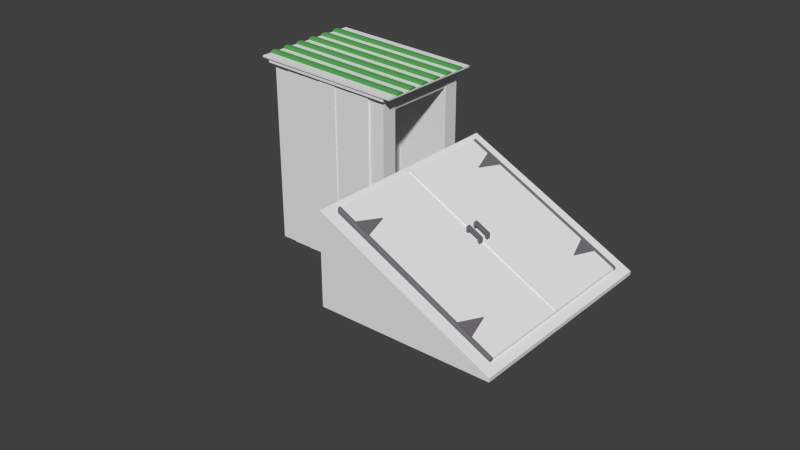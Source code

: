 # Source: Complementos_Fazenda.blend  (saved by Blender 2.76.0; exported with 4.5.12 LTS)
import bpy
from mathutils import Matrix  # noqa: F401  (used for matrix-valued properties, if any)

bpy.ops.wm.read_factory_settings(use_empty=True)
scene = bpy.context.scene
scene.name = 'Scene'

# ---- collections
col_collection_1 = bpy.data.collections.new('Collection 1'); scene.collection.children.link(col_collection_1)

# ---- materials (node trees are filled in below, after node groups)
mat_material_000 = bpy.data.materials.new('Material.000')
mat_material_000.alpha_threshold = 0.0
mat_material_000.use_transparent_shadow = False
mat_material_000.roughness = 0.5
mat_material_000.specular_intensity = 0.0
mat_material_005 = bpy.data.materials.new('Material.005')
mat_material_005.alpha_threshold = 0.0
mat_material_005.use_transparent_shadow = False
mat_material_005.roughness = 0.5
mat_material_005.specular_intensity = 0.0
mat_material_006 = bpy.data.materials.new('Material.006')
mat_material_006.alpha_threshold = 0.0
mat_material_006.use_transparent_shadow = False
mat_material_006.diffuse_color = (0.09037, 0.3931, 0.09253, 1.0)
mat_material_006.roughness = 0.5
mat_material_001 = bpy.data.materials.new('Material.001')
mat_material_001.alpha_threshold = 0.0
mat_material_001.use_transparent_shadow = False
mat_material_001.diffuse_color = (0.1713, 0.1639, 0.1789, 1.0)
mat_material_001.roughness = 0.5
mat_material_001.specular_intensity = 0.1107

# ---- material node trees

# ---- world
world_world = bpy.data.worlds.new('World'); scene.world = world_world
world_world.color = (0.05088, 0.05088, 0.05088)
world_world.use_sun_shadow = False
world_world.sun_shadow_jitter_overblur = 0.0
world_world.cycles.sampling_method = 'MANUAL'
world_world.cycles.sample_map_resolution = 256

# ---- meshes
me_cube_007 = bpy.data.meshes.new('Cube.007')
me_cube_007.from_pydata([(-1.344, 0.04687, -0.7116), (-1.344, 0.6779, -0.7116), (-0.1757, 0.04687, -0.7116), (-0.1757, 0.6779, -0.7116), (-1.344, 0.04687, 0.123), (-1.344, 0.6779, 0.123), (-0.1757, 0.6779, 0.09872), (-0.1757, 0.04687, 0.09872), (-1.588, 0.6833, -8.301), (-1.588, 0.83, -8.301), (-3.367, 0.83, -8.301), (-3.367, 0.6833, -8.301), (-3.387, 0.6868, -8.301), (-3.387, 0.8282, -8.301), (-5.165, 0.8282, -8.301), (-5.165, 0.6868, -8.301), (-5.167, 0.6792, -8.301), (-5.167, 0.8184, -8.301), (-6.945, 0.8184, -8.301), (-6.945, 0.6792, -8.301), (-6.986, 0.6865, -8.301), (-6.986, 0.8239, -8.301), (-8.764, 0.8239, -8.301), (-8.764, 0.6865, -8.301), (-8.797, 0.6903, -8.301), (-8.797, 0.8239, -8.301), (-10.58, 0.8239, -8.301), (-10.58, 0.6903, -8.301), (-3.367, 0.83, 0.165), (-1.588, 0.83, 0.1281), (-1.588, 0.6833, 0.1281), (-3.367, 0.6833, 0.165), (-5.165, 0.8282, 0.2024), (-3.387, 0.8282, 0.1654), (-3.387, 0.6868, 0.1654), (-5.165, 0.6868, 0.2024), (-6.945, 0.8184, 0.2394), (-5.167, 0.8184, 0.2024), (-5.167, 0.6792, 0.2024), (-6.945, 0.6792, 0.2394), (-8.764, 0.8239, 0.2772), (-6.986, 0.8239, 0.2402), (-6.986, 0.6865, 0.2402), (-8.764, 0.6865, 0.2772), (-10.58, 0.8239, 0.3148), (-8.797, 0.8239, 0.2779), (-8.797, 0.6903, 0.2779), (-10.58, 0.6903, 0.3148), (-10.62, 0.04759, -8.301), (-12.17, 0.04759, -8.301), (-10.62, 0.4305, -8.301), (-12.19, 0.4305, -8.301), (-12.19, 0.3043, -8.301), (-12.12, 0.3028, -8.301), (-12.12, 0.1766, -8.301), (-12.17, 0.1738, -8.301), (-10.62, 0.1738, -8.301), (-10.62, 0.1766, -8.301), (-10.62, 0.3028, -8.301), (-10.62, 0.3043, -8.301), (-10.62, 0.5589, -8.301), (-12.22, 0.5589, -8.301), (-12.22, 0.4327, -8.301), (-10.62, 0.4327, -8.301), (-10.62, 0.5623, 0.3157), (-10.62, 0.6779, 0.3157), (-12.19, 0.6779, 0.3485), (-10.62, 0.04759, 0.3157), (-12.17, 0.04759, 0.348), (-12.19, 0.3043, 0.3485), (-12.19, 0.4305, 0.3485), (-10.62, 0.4305, 0.3157), (-10.62, 0.1738, 0.3157), (-10.62, 0.3043, 0.3157), (-10.62, 0.3028, 0.3157), (-10.62, 0.1766, 0.3157), (-12.17, 0.1738, 0.348), (-12.12, 0.1766, 0.347), (-12.12, 0.3028, 0.347), (-12.22, 0.4327, 0.3491), (-12.22, 0.5589, 0.3491), (-10.62, 0.5589, 0.3157), (-10.62, 0.4361, 0.3157), (-10.62, 0.4327, 0.3157), (-12.19, 0.5623, 0.3485), (-10.62, 0.5623, -8.301), (-12.19, 0.5623, -8.301), (-12.19, 0.6779, -8.301), (-10.62, 0.6779, -8.301), (-1.588, -0.1067, -8.301), (-1.588, 0.03998, -8.301), (-3.367, 0.03998, -8.301), (-3.367, -0.1067, -8.301), (-3.387, -0.1032, -8.301), (-3.387, 0.03821, -8.301), (-5.165, 0.03821, -8.301), (-5.165, -0.1032, -8.301), (-5.167, -0.1107, -8.301), (-5.167, 0.02839, -8.301), (-6.945, 0.02839, -8.301), (-6.945, -0.1107, -8.301), (-6.986, -0.1035, -8.301), (-6.986, 0.03392, -8.301), (-8.764, 0.03392, -8.301), (-8.764, -0.1035, -8.301), (-8.797, -0.09966, -8.301), (-8.797, 0.03392, -8.301), (-10.58, 0.03392, -8.301), (-10.58, -0.09966, -8.301), (-3.367, 0.03998, 0.165), (-1.588, 0.03998, 0.1281), (-1.588, -0.1067, 0.1281), (-3.367, -0.1067, 0.165), (-5.165, 0.03821, 0.2024), (-3.387, 0.03821, 0.1654), (-3.387, -0.1032, 0.1654), (-5.165, -0.1032, 0.2024), (-6.945, 0.02839, 0.2394), (-5.167, 0.02839, 0.2024), (-5.167, -0.1107, 0.2024), (-6.945, -0.1107, 0.2394), (-8.764, 0.03392, 0.2772), (-6.986, 0.03392, 0.2402), (-6.986, -0.1035, 0.2402), (-8.764, -0.1035, 0.2772), (-10.58, 0.03392, 0.3148), (-8.797, 0.03392, 0.2779), (-8.797, -0.09966, 0.2779), (-10.58, -0.09966, 0.3148), (-10.62, 0.03998, -8.301), (-10.52, 0.04716, -8.257), (-10.62, 0.03998, -5.756), (-10.52, 0.04716, -5.889), (-10.62, 0.6747, -8.301), (-10.52, 0.6644, -8.257), (-10.62, 0.6747, -5.756), (-10.52, 0.6644, -5.889), (-6.945, 0.03998, -8.301), (-7.267, 0.04716, -8.257), (-6.945, 0.03998, -5.756), (-7.267, 0.04716, -5.889), (-6.945, 0.6747, -8.301), (-7.267, 0.6644, -8.257), (-6.945, 0.6747, -5.756), (-7.267, 0.6644, -5.889), (-9.576, 0.3573, -5.756), (-9.561, 0.3721, -5.756), (-9.561, 0.3426, -5.756), (-9.442, 0.3153, -5.756), (-9.442, 0.3993, -5.756), (-9.343, 0.3039, -5.756), (-9.516, 0.3284, -5.756), (-9.516, 0.3863, -5.756), (-9.086, 0.4272, -5.756), (-9.223, 0.2945, -5.756), (-9.223, 0.4202, -5.756), (-8.782, 0.4329, -5.756), (-8.478, 0.4272, -5.756), (-8.627, 0.4315, -5.756), (-8.937, 0.4315, -5.756), (-9.343, 0.4108, -5.756), (-9.086, 0.2875, -5.756), (-8.782, 0.2817, -5.756), (-8.937, 0.2832, -5.756), (-8.478, 0.2875, -5.756), (-8.34, 0.4202, -5.756), (-8.34, 0.2945, -5.756), (-8.627, 0.2832, -5.756), (-8.121, 0.3153, -5.756), (-8.121, 0.3993, -5.756), (-7.987, 0.3573, -5.756), (-8.002, 0.3426, -5.756), (-8.002, 0.3721, -5.756), (-8.048, 0.3863, -5.756), (-8.22, 0.3039, -5.756), (-8.048, 0.3284, -5.756), (-8.22, 0.4108, -5.756), (-9.086, 0.2875, -5.889), (-8.782, 0.2817, -5.889), (-8.937, 0.2832, -5.889), (-8.34, 0.4202, -5.889), (-8.478, 0.2875, -5.889), (-8.478, 0.4272, -5.889), (-8.627, 0.2832, -5.889), (-8.22, 0.3039, -5.889), (-8.121, 0.3153, -5.889), (-8.121, 0.3993, -5.889), (-7.987, 0.3573, -5.889), (-8.002, 0.3426, -5.889), (-8.002, 0.3721, -5.889), (-8.048, 0.3863, -5.889), (-8.048, 0.3284, -5.889), (-8.22, 0.4108, -5.889), (-8.34, 0.2945, -5.889), (-9.576, 0.3573, -5.889), (-9.561, 0.3426, -5.889), (-9.561, 0.3721, -5.889), (-9.442, 0.3153, -5.889), (-9.516, 0.3284, -5.889), (-9.442, 0.3993, -5.889), (-9.516, 0.3863, -5.889), (-9.223, 0.2945, -5.889), (-9.223, 0.4202, -5.889), (-8.937, 0.4315, -5.889), (-8.627, 0.4315, -5.889), (-8.782, 0.4329, -5.889), (-9.086, 0.4272, -5.889), (-9.343, 0.3039, -5.889), (-9.343, 0.4108, -5.889), (-12.08, 0.6779, -8.301), (-12.08, 0.8168, -8.301), (-10.58, 0.6779, -8.301), (-10.58, 0.8168, -8.301), (-12.08, 0.6779, 0.1281), (-12.08, 0.8168, 0.1281), (-10.58, 0.8168, 0.09683), (-10.58, 0.6779, 0.09683), (-1.588, -0.09207, -8.301), (-1.588, 0.04687, -8.301), (-0.085, -0.09207, -8.301), (-0.085, 0.04687, -8.301), (-1.588, -0.09207, 0.1281), (-1.588, 0.04687, 0.1281), (-0.085, 0.04687, 0.09683), (-0.085, -0.09207, 0.09683), (-1.588, 0.6779, -8.301), (-1.588, 0.8168, -8.301), (-0.085, 0.6779, -8.301), (-0.085, 0.8168, -8.301), (-1.588, 0.6779, 0.1281), (-1.588, 0.8168, 0.1281), (-0.085, 0.8168, 0.09683), (-0.085, 0.6779, 0.09683), (-12.08, -0.09207, -8.301), (-12.08, 0.04687, -8.301), (-10.58, -0.09207, -8.301), (-10.58, 0.04687, -8.301), (-12.08, -0.09207, 0.1281), (-12.08, 0.04687, 0.1281), (-10.58, 0.04687, 0.09683), (-10.58, -0.09207, 0.09683), (0.1724, 0.8289, -0.085), (0.1724, 0.8289, 0.085), (-12.48, 0.8289, 0.1808), (-12.48, 0.8289, 0.3508), (0.1724, 0.848, -0.085), (0.1724, 0.848, 0.085), (-12.48, 0.848, 0.1808), (-12.48, 0.848, 0.3508), (0.1724, -0.128, -0.085), (0.1724, -0.128, 0.085), (-12.48, -0.128, 0.1808), (-12.48, -0.128, 0.3508), (0.1724, -0.1089, -0.085), (0.1724, -0.1089, 0.085), (-12.48, -0.1089, 0.1808), (-12.48, -0.1089, 0.3508), (-12.48, -0.1107, 0.1791), (-12.48, -0.1107, 0.3491), (-12.48, 0.8289, 0.1791), (-12.48, 0.8289, 0.3491), (-12.22, -0.1107, 0.1791), (-12.22, -0.1107, 0.3491), (-12.22, 0.8289, 0.1791), (-12.22, 0.8289, 0.3491), (-0.085, -0.1107, -0.085), (-0.085, -0.1107, 0.085), (-0.085, 0.8289, -0.085), (-0.085, 0.8289, 0.085), (0.1724, -0.1107, -0.085), (0.1724, -0.1107, 0.085), (0.1724, 0.8289, -0.085), (0.1724, 0.8289, 0.085), (-13.12, -0.1377, 0.3677), (-13.1, -0.1377, 0.4505), (-13.12, 0.8568, 0.3677), (-13.1, 0.8568, 0.4505), (0.919, -0.1377, 0.07597), (0.9311, -0.1377, 0.1588), (0.919, 0.8568, 0.07597), (0.9311, 0.8568, 0.1588), (-13.12, 0.7682, 0.3677), (-13.12, 0.6939, 0.3677), (-13.12, 0.6196, 0.3677), (-13.12, 0.5453, 0.3677), (-13.12, 0.471, 0.3677), (-13.12, 0.3967, 0.3677), (-13.12, 0.3224, 0.3677), (-13.12, 0.2481, 0.3677), (-13.12, 0.1739, 0.3677), (-13.12, 0.09956, 0.3677), (-13.12, 0.02528, 0.3677), (-13.12, -0.04901, 0.3677), (-13.1, -0.04901, 0.4505), (-13.1, 0.02528, 0.4505), (-13.1, 0.09956, 0.4505), (-13.1, 0.1739, 0.4505), (-13.1, 0.2481, 0.4505), (-13.1, 0.3224, 0.4505), (-13.1, 0.3967, 0.4505), (-13.1, 0.471, 0.4505), (-13.1, 0.5453, 0.4505), (-13.1, 0.6196, 0.4505), (-13.1, 0.6939, 0.4505), (-13.1, 0.7682, 0.4505), (0.919, -0.04901, 0.07597), (0.919, 0.02528, 0.07597), (0.919, 0.09956, 0.07597), (0.919, 0.1739, 0.07597), (0.919, 0.2481, 0.07597), (0.919, 0.3224, 0.07597), (0.919, 0.3967, 0.07597), (0.919, 0.471, 0.07597), (0.919, 0.5453, 0.07597), (0.919, 0.6196, 0.07597), (0.919, 0.6939, 0.07597), (0.919, 0.7682, 0.07597), (0.9311, 0.7682, 0.1588), (0.9311, 0.6939, 0.1588), (0.9311, 0.6196, 0.1588), (0.9311, 0.5453, 0.1588), (0.9311, 0.471, 0.1588), (0.9311, 0.3967, 0.1588), (0.9311, 0.3224, 0.1588), (0.9311, 0.2481, 0.1588), (0.9311, 0.1739, 0.1588), (0.9311, 0.09956, 0.1588), (0.9311, 0.02528, 0.1588), (0.9311, -0.04901, 0.1588), (-13.1, -0.04901, 0.5053), (-13.1, 0.02528, 0.5053), (-13.1, 0.09956, 0.5053), (-13.1, 0.1739, 0.5053), (-13.1, 0.2481, 0.5053), (-13.1, 0.3224, 0.5053), (-13.1, 0.3967, 0.5053), (-13.1, 0.471, 0.5053), (-13.1, 0.5453, 0.5053), (-13.1, 0.6196, 0.5053), (-13.1, 0.6939, 0.5053), (-13.1, 0.7682, 0.5053), (0.9389, 0.7682, 0.2136), (0.9389, 0.6939, 0.2136), (0.9389, 0.6196, 0.2136), (0.9389, 0.5453, 0.2136), (0.9389, 0.471, 0.2136), (0.9389, 0.3967, 0.2136), (0.9389, 0.3224, 0.2136), (0.9389, 0.2481, 0.2136), (0.9389, 0.1739, 0.2136), (0.9389, 0.09956, 0.2136), (0.9389, 0.02528, 0.2136), (0.9389, -0.04901, 0.2136), (-13.12, 0.7496, 0.3677), (-13.12, 0.731, 0.3677), (-13.12, 0.7124, 0.3677), (-13.1, 0.7124, 0.4505), (-13.1, 0.731, 0.4505), (-13.1, 0.7496, 0.4505), (0.919, 0.7124, 0.07597), (0.919, 0.731, 0.07597), (0.919, 0.7496, 0.07597), (0.9311, 0.7496, 0.1588), (0.9311, 0.731, 0.1588), (0.9311, 0.7124, 0.1588), (-13.1, 0.7124, 0.5435), (-13.1, 0.731, 0.5544), (-13.1, 0.7496, 0.5435), (0.9389, 0.7496, 0.2518), (0.9389, 0.731, 0.2627), (0.9389, 0.7124, 0.2518), (-13.12, 0.601, 0.3677), (-13.12, 0.5824, 0.3677), (-13.12, 0.5639, 0.3677), (-13.1, 0.5639, 0.4505), (-13.1, 0.5824, 0.4505), (-13.1, 0.601, 0.4505), (0.919, 0.5639, 0.07597), (0.919, 0.5824, 0.07597), (0.919, 0.601, 0.07597), (0.9311, 0.601, 0.1588), (0.9311, 0.5824, 0.1588), (0.9311, 0.5639, 0.1588), (-13.1, 0.5639, 0.5435), (-13.1, 0.5824, 0.5544), (-13.1, 0.601, 0.5435), (0.9389, 0.601, 0.2518), (0.9389, 0.5824, 0.2627), (0.9389, 0.5639, 0.2518), (-13.12, 0.4524, 0.3677), (-13.12, 0.4339, 0.3677), (-13.12, 0.4153, 0.3677), (-13.1, 0.4153, 0.4505), (-13.1, 0.4339, 0.4505), (-13.1, 0.4524, 0.4505), (0.919, 0.4153, 0.07597), (0.919, 0.4339, 0.07597), (0.919, 0.4524, 0.07597), (0.9311, 0.4524, 0.1588), (0.9311, 0.4339, 0.1588), (0.9311, 0.4153, 0.1588), (-13.1, 0.4153, 0.5435), (-13.1, 0.4339, 0.5544), (-13.1, 0.4524, 0.5435), (0.9389, 0.4524, 0.2518), (0.9389, 0.4339, 0.2627), (0.9389, 0.4153, 0.2518), (-13.12, 0.3039, 0.3677), (-13.12, 0.2853, 0.3677), (-13.12, 0.2667, 0.3677), (-13.1, 0.2667, 0.4505), (-13.1, 0.2853, 0.4505), (-13.1, 0.3039, 0.4505), (0.919, 0.2667, 0.07597), (0.919, 0.2853, 0.07597), (0.919, 0.3039, 0.07597), (0.9311, 0.3039, 0.1588), (0.9311, 0.2853, 0.1588), (0.9311, 0.2667, 0.1588), (-13.1, 0.2667, 0.5435), (-13.1, 0.2853, 0.5544), (-13.1, 0.3039, 0.5435), (0.9389, 0.3039, 0.2518), (0.9389, 0.2853, 0.2627), (0.9389, 0.2667, 0.2518), (-13.12, 0.1553, 0.3677), (-13.12, 0.1367, 0.3677), (-13.12, 0.1181, 0.3677), (-13.1, 0.1181, 0.4505), (-13.1, 0.1367, 0.4505), (-13.1, 0.1553, 0.4505), (0.919, 0.1181, 0.07597), (0.919, 0.1367, 0.07597), (0.919, 0.1553, 0.07597), (0.9311, 0.1553, 0.1588), (0.9311, 0.1367, 0.1588), (0.9311, 0.1181, 0.1588), (-13.1, 0.1181, 0.5435), (-13.1, 0.1367, 0.5544), (-13.1, 0.1553, 0.5435), (0.9389, 0.1553, 0.2518), (0.9389, 0.1367, 0.2627), (0.9389, 0.1181, 0.2518), (-13.12, 0.006704, 0.3677), (-13.12, -0.01187, 0.3677), (-13.12, -0.03044, 0.3677), (-13.1, -0.03044, 0.4505), (-13.1, -0.01187, 0.4505), (-13.1, 0.006704, 0.4505), (0.919, -0.03044, 0.07597), (0.919, -0.01187, 0.07597), (0.919, 0.006704, 0.07597), (0.9311, 0.006704, 0.1588), (0.9311, -0.01187, 0.1588), (0.9311, -0.03044, 0.1588), (-13.1, -0.03044, 0.5435), (-13.1, -0.01187, 0.5544), (-13.1, 0.006704, 0.5435), (0.9389, 0.006704, 0.2518), (0.9389, -0.01187, 0.2627), (0.9389, -0.03044, 0.2518)], [], [(1, 0, 4, 5), (3, 1, 5, 6), (7, 2, 3, 6), (4, 0, 2, 7), (1, 3, 2, 0), (5, 4, 7, 6), (9, 10, 28, 29), (30, 8, 9, 29), (10, 9, 8, 11), (31, 11, 8, 30), (10, 11, 31, 28), (13, 14, 32, 33), (34, 12, 13, 33), (14, 13, 12, 15), (35, 15, 12, 34), (14, 15, 35, 32), (17, 18, 36, 37), (38, 16, 17, 37), (18, 17, 16, 19), (39, 19, 16, 38), (18, 19, 39, 36), (21, 22, 40, 41), (42, 20, 21, 41), (22, 21, 20, 23), (43, 23, 20, 42), (22, 23, 43, 40), (25, 26, 44, 45), (46, 24, 25, 45), (26, 25, 24, 27), (47, 27, 24, 46), (26, 27, 47, 44), (47, 46, 45, 44), (43, 42, 41, 40), (35, 34, 33, 32), (39, 38, 37, 36), (31, 30, 29, 28), (49, 48, 67, 68), (51, 52, 69, 70), (71, 50, 51, 70), (67, 48, 56, 72), (52, 51, 50, 59), (49, 55, 56, 48), (54, 53, 58, 57), (73, 59, 50, 71), (75, 57, 58, 74), (55, 49, 68, 76), (53, 54, 77, 78), (54, 57, 75, 77), (74, 58, 53, 78), (52, 59, 73, 69), (61, 62, 79, 80), (62, 61, 60, 63), (83, 63, 60, 81, 82), (62, 63, 83, 79), (84, 64, 65, 66), (64, 85, 88, 65), (86, 87, 88, 85), (61, 80, 81, 60), (87, 86, 84, 66), (72, 76, 68, 67), (74, 78, 77, 75), (69, 73, 71, 70), (81, 80, 79, 83, 82), (64, 84, 86, 85), (65, 88, 87, 66), (90, 91, 109, 110), (111, 89, 90, 110), (91, 90, 89, 92), (112, 92, 89, 111), (91, 92, 112, 109), (94, 95, 113, 114), (115, 93, 94, 114), (95, 94, 93, 96), (116, 96, 93, 115), (95, 96, 116, 113), (98, 99, 117, 118), (119, 97, 98, 118), (99, 98, 97, 100), (120, 100, 97, 119), (99, 100, 120, 117), (102, 103, 121, 122), (123, 101, 102, 122), (103, 102, 101, 104), (124, 104, 101, 123), (103, 104, 124, 121), (106, 107, 125, 126), (127, 105, 106, 126), (107, 106, 105, 108), (128, 108, 105, 127), (107, 108, 128, 125), (128, 127, 126, 125), (124, 123, 122, 121), (116, 115, 114, 113), (120, 119, 118, 117), (112, 111, 110, 109), (129, 131, 135, 133), (133, 135, 143, 141), (141, 143, 139, 137), (137, 139, 131, 129), (133, 141, 137, 129), (155, 135, 131, 139, 143, 165, 176, 169, 173, 172, 170, 171, 175, 168, 174, 166, 164, 167, 162, 163, 161, 154, 150, 148, 151, 147, 145, 146, 152, 149, 160), (165, 143, 135, 155, 153, 159, 156, 158, 157), (130, 134, 136, 132), (134, 142, 144, 136), (142, 138, 140, 144), (138, 130, 132, 140), (134, 130, 138, 142), (181, 140, 132, 136, 144, 182, 204, 205, 203, 206, 202, 208, 199, 200, 196, 194, 195, 198, 197, 207, 201, 177, 179, 178, 183), (182, 144, 140, 181, 193, 184, 185, 191, 188, 187, 189, 190, 186, 192, 180), (204, 158, 156, 205), (182, 157, 158, 204), (180, 165, 157, 182), (192, 176, 165, 180), (169, 176, 192, 186), (173, 169, 186, 190), (172, 173, 190, 189), (170, 172, 189, 187), (171, 170, 187, 188), (175, 171, 188, 191), (168, 175, 191, 185), (174, 168, 185, 184), (166, 174, 184, 193), (164, 166, 193, 181), (167, 164, 181, 183), (162, 167, 183, 178), (163, 162, 178, 179), (161, 163, 179, 177), (154, 161, 177, 201), (150, 154, 201, 207), (197, 148, 150, 207), (198, 151, 148, 197), (195, 147, 151, 198), (194, 145, 147, 195), (196, 146, 145, 194), (200, 152, 146, 196), (199, 149, 152, 200), (208, 160, 149, 199), (202, 155, 160, 208), (206, 153, 155, 202), (203, 159, 153, 206), (205, 156, 159, 203), (210, 209, 213, 214), (212, 210, 214, 215), (216, 211, 212, 215), (213, 209, 211, 216), (210, 212, 211, 209), (214, 213, 216, 215), (218, 217, 221, 222), (220, 218, 222, 223), (224, 219, 220, 223), (221, 217, 219, 224), (218, 220, 219, 217), (222, 221, 224, 223), (226, 225, 229, 230), (228, 226, 230, 231), (232, 227, 228, 231), (229, 225, 227, 232), (226, 228, 227, 225), (230, 229, 232, 231), (234, 233, 237, 238), (236, 234, 238, 239), (240, 235, 236, 239), (237, 233, 235, 240), (234, 236, 235, 233), (238, 237, 240, 239), (241, 242, 244, 243), (243, 244, 248, 247), (247, 248, 246, 245), (245, 246, 242, 241), (243, 247, 245, 241), (248, 244, 242, 246), (249, 250, 252, 251), (251, 252, 256, 255), (255, 256, 254, 253), (253, 254, 250, 249), (251, 255, 253, 249), (256, 252, 250, 254), (257, 258, 260, 259), (259, 260, 264, 263), (263, 264, 262, 261), (261, 262, 258, 257), (259, 263, 261, 257), (264, 260, 258, 262), (265, 266, 268, 267), (267, 268, 272, 271), (271, 272, 270, 269), (269, 270, 266, 265), (267, 271, 269, 265), (272, 268, 266, 270), (281, 304, 276, 275), (275, 276, 280, 279), (305, 328, 278, 277), (277, 278, 274, 273), (328, 293, 274, 278), (280, 276, 304, 317), (299, 322, 346, 335), (318, 303, 302, 319), (320, 301, 300, 321), (322, 299, 298, 323), (324, 297, 296, 325), (321, 300, 336, 345), (326, 295, 294, 327), (279, 280, 317, 316), (315, 318, 319, 314), (313, 320, 321, 312), (311, 322, 323, 310), (309, 324, 325, 308), (307, 326, 327, 306), (273, 274, 293, 292), (291, 294, 295, 290), (289, 296, 297, 288), (287, 298, 299, 286), (285, 300, 301, 284), (283, 302, 303, 282), (370, 365, 339, 342), (388, 383, 337, 344), (406, 401, 335, 346), (424, 419, 333, 348), (442, 437, 331, 350), (460, 455, 329, 352), (323, 298, 334, 347), (297, 324, 348, 333), (317, 304, 340, 341), (325, 296, 332, 349), (303, 318, 342, 339), (295, 326, 350, 331), (319, 302, 338, 343), (327, 294, 330, 351), (301, 320, 344, 337), (293, 328, 352, 329), (341, 340, 367, 368), (368, 367, 366, 369), (369, 366, 365, 370), (356, 303, 339, 365, 366, 367, 340, 304, 358, 357), (362, 317, 341, 368, 369, 370, 342, 318, 364, 363), (434, 325, 349, 440, 441, 442, 350, 326, 436, 435), (428, 295, 331, 437, 438, 439, 332, 296, 430, 429), (452, 327, 351, 458, 459, 460, 352, 328, 454, 453), (343, 338, 385, 386), (386, 385, 384, 387), (387, 384, 383, 388), (358, 304, 281, 353, 354, 355, 282, 303, 356, 357), (418, 324, 309, 413, 414, 415, 310, 323, 416, 417), (446, 293, 329, 455, 456, 457, 330, 294, 448, 447), (416, 323, 347, 422, 423, 424, 348, 324, 418, 417), (345, 336, 403, 404), (404, 403, 402, 405), (405, 402, 401, 406), (376, 302, 283, 371, 372, 373, 284, 301, 374, 375), (382, 320, 313, 377, 378, 379, 314, 319, 380, 381), (448, 294, 291, 443, 444, 445, 292, 293, 446, 447), (392, 299, 335, 401, 402, 403, 336, 300, 394, 393), (347, 334, 421, 422), (422, 421, 420, 423), (423, 420, 419, 424), (394, 300, 285, 389, 390, 391, 286, 299, 392, 393), (436, 326, 307, 431, 432, 433, 308, 325, 434, 435), (349, 332, 439, 440), (440, 439, 438, 441), (441, 438, 437, 442), (412, 298, 287, 407, 408, 409, 288, 297, 410, 411), (454, 328, 305, 449, 450, 451, 306, 327, 452, 453), (410, 297, 333, 419, 420, 421, 334, 298, 412, 411), (380, 319, 343, 386, 387, 388, 344, 320, 382, 381), (374, 301, 337, 383, 384, 385, 338, 302, 376, 375), (398, 321, 345, 404, 405, 406, 346, 322, 400, 399), (351, 330, 457, 458), (458, 457, 456, 459), (459, 456, 455, 460), (430, 296, 289, 425, 426, 427, 290, 295, 428, 429), (364, 318, 315, 359, 360, 361, 316, 317, 362, 363), (400, 322, 311, 395, 396, 397, 312, 321, 398, 399), (305, 277, 273, 292, 445, 444, 443, 291, 290, 427, 426, 425, 289, 288, 409, 408, 407, 287, 286, 391, 390, 389, 285, 284, 373, 372, 371, 283, 282, 355, 354, 353, 281, 275, 279, 316, 361, 360, 359, 315, 314, 379, 378, 377, 313, 312, 397, 396, 395, 311, 310, 415, 414, 413, 309, 308, 433, 432, 431, 307, 306, 451, 450, 449)])
me_cube_007.polygons.foreach_set('material_index', [0, 0, 0, 0, 0, 0, 0, 0, 0, 0, 0, 0, 0, 0, 0, 0, 0, 0, 0, 0, 0, 0, 0, 0, 0, 0, 0, 0, 0, 0, 0, 0, 0, 0, 0, 0, 0, 0, 0, 0, 0, 0, 0, 0, 0, 0, 0, 0, 0, 0, 0, 0, 0, 0, 0, 0, 0, 0, 0, 0, 0, 0, 0, 0, 0, 0, 0, 0, 0, 0, 0, 0, 0, 0, 0, 0, 0, 0, 0, 0, 0, 0, 0, 0, 0, 0, 0, 0, 0, 0, 0, 0, 0, 0, 0, 1, 1, 1, 1, 1, 1, 1, 1, 1, 1, 1, 1, 1, 1, 1, 1, 1, 1, 1, 1, 1, 1, 1, 1, 1, 1, 1, 1, 1, 1, 1, 1, 1, 1, 1, 1, 1, 1, 1, 1, 1, 1, 1, 1, 1, 1, 0, 0, 0, 0, 0, 0, 0, 0, 0, 0, 0, 0, 0, 0, 0, 0, 0, 0, 0, 0, 0, 0, 0, 0, 0, 0, 0, 0, 0, 0, 0, 0, 0, 0, 0, 0, 0, 0, 0, 0, 0, 0, 0, 0, 0, 0, 0, 0, 0, 0, 0, 0, 0, 0, 2, 0, 0, 0, 0, 2, 0, 0, 0, 0, 0, 0, 0, 0, 0, 0, 0, 0, 0, 2, 2, 2, 2, 2, 2, 2, 2, 2, 2, 2, 2, 2, 2, 2, 2, 2, 2, 2, 2, 2, 2, 2, 2, 2, 2, 2, 0, 0, 2, 2, 2, 2, 2, 0, 0, 0, 2, 2, 2, 2, 0, 0, 2, 2, 2, 0, 0, 2, 2, 2, 2, 2, 2, 2, 0, 0, 0, 0])
_uv = me_cube_007.uv_layers.new(name='UVMap')
_uv.uv.foreach_set('vector', [0.4829, 0.7451, 0.4768, 0.4939, 0.4102, 0.4909, 0.4172, 0.7536, 0.4876, 0.7622, 0.4829, 0.7451, 0.4172, 0.7536, 0.4166, 0.7722, 0.4089, 0.4789, 0.4808, 0.4828, 0.4876, 0.7622, 0.4166, 0.7722, 0.4102, 0.4909, 0.4768, 0.4939, 0.4808, 0.4828, 0.4089, 0.4789, 0.4829, 0.7451, 0.4876, 0.7622, 0.4808, 0.4828, 0.4768, 0.4939, 0.4172, 0.7536, 0.4102, 0.4909, 0.4089, 0.4789, 0.4166, 0.7722, 0.7878, -0.03853, 0.6566, -0.03853, 0.6566, 1.186, 0.7878, 1.18, 0.7992, 1.234, 0.7992, -0.05063, 0.7878, -0.03853, 0.7878, 1.18, 0.6566, -0.03853, 0.7878, -0.03853, 0.7992, -0.05063, 0.6609, -0.05063, 0.6609, 1.24, 0.6609, -0.05063, 0.7992, -0.05063, 0.7992, 1.234, 0.6566, -0.03853, 0.6609, -0.05063, 0.6609, 1.24, 0.6566, 1.186, 0.6552, -0.03866, 0.5239, -0.03866, 0.5239, 1.192, 0.6552, 1.186, 0.6593, 1.239, 0.6593, -0.05032, 0.6552, -0.03866, 0.6552, 1.186, 0.5239, -0.03866, 0.6552, -0.03866, 0.6593, -0.05032, 0.5211, -0.05032, 0.5211, 1.244, 0.5211, -0.05032, 0.6593, -0.05032, 0.6593, 1.239, 0.5239, -0.03866, 0.5211, -0.05032, 0.5211, 1.244, 0.5239, 1.192, 0.5236, -0.03944, 0.3919, -0.03944, 0.3919, 1.2, 0.5236, 1.195, 0.5208, 1.247, 0.5208, -0.05098, 0.5236, -0.03944, 0.5236, 1.195, 0.3919, -0.03944, 0.5236, -0.03944, 0.5208, -0.05098, 0.3823, -0.05098, 0.3823, 1.253, 0.3823, -0.05098, 0.5208, -0.05098, 0.5208, 1.247, 0.3919, -0.03944, 0.3823, -0.05098, 0.3823, 1.253, 0.3919, 1.2, 0.3893, -0.039, 0.2578, -0.039, 0.2578, 1.204, 0.3893, 1.199, 0.3797, 1.25, 0.3797, -0.05035, 0.3893, -0.039, 0.3893, 1.199, 0.2578, -0.039, 0.3893, -0.039, 0.3797, -0.05035, 0.2415, -0.05035, 0.2415, 1.256, 0.2415, -0.05035, 0.3797, -0.05035, 0.3797, 1.25, 0.2578, -0.039, 0.2415, -0.05035, 0.2415, 1.256, 0.2578, 1.204, 0.2554, -0.039, 0.1239, -0.039, 0.1239, 1.209, 0.2554, 1.204, 0.2394, 1.255, 0.2394, -0.05001, 0.2554, -0.039, 0.2554, 1.204, 0.1239, -0.039, 0.2554, -0.039, 0.2394, -0.05001, 0.1015, -0.05001, 0.1015, 1.26, 0.1015, -0.05001, 0.2394, -0.05001, 0.2394, 1.255, 0.1239, -0.039, 0.1015, -0.05001, 0.1015, 1.26, 0.1239, 1.209, 0.1015, 1.26, 0.2394, 1.255, 0.2554, 1.204, 0.1239, 1.209, 0.2415, 1.256, 0.3797, 1.25, 0.3893, 1.199, 0.2578, 1.204, 0.5211, 1.244, 0.6593, 1.239, 0.6552, 1.186, 0.5239, 1.192, 0.3823, 1.253, 0.5208, 1.247, 0.5236, 1.195, 0.3919, 1.2, 0.6609, 1.24, 0.7992, 1.234, 0.7878, 1.18, 0.6566, 1.186, 0.8042, -0.289, 0.7855, -0.2255, 0.7855, 1.174, 0.8042, 1.228, 0.4439, -0.2899, 0.5628, -0.2899, 0.5628, 1.229, 0.4439, 1.229, 0.4521, 1.174, 0.4521, -0.2255, 0.4439, -0.2899, 0.4439, 1.229, 0.7855, 1.174, 0.7855, -0.2255, 0.6756, -0.2255, 0.6756, 1.174, 0.5628, -0.2899, 0.4439, -0.2899, 0.4521, -0.2255, 0.562, -0.2255, 0.8042, -0.289, 0.6855, -0.289, 0.6756, -0.2255, 0.7855, -0.2255, 0.6825, -0.2869, 0.5641, -0.2869, 0.5632, -0.2255, 0.6731, -0.2255, 0.562, 1.174, 0.562, -0.2255, 0.4521, -0.2255, 0.4521, 1.174, 0.6731, 1.174, 0.6731, -0.2255, 0.5632, -0.2255, 0.5632, 1.174, 0.6855, -0.289, 0.8042, -0.289, 0.8042, 1.228, 0.6855, 1.228, 0.5641, -0.2869, 0.6825, -0.2869, 0.6825, 1.226, 0.5641, 1.226, 0.6825, -0.2869, 0.6731, -0.2255, 0.6731, 1.174, 0.6825, 1.226, 0.5632, 1.174, 0.5632, -0.2255, 0.5641, -0.2869, 0.5641, 1.226, 0.5628, -0.2899, 0.562, -0.2255, 0.562, 1.174, 0.5628, 1.229, 0.3227, -0.2913, 0.4417, -0.2913, 0.4417, 1.23, 0.3227, 1.23, 0.4417, -0.2913, 0.3227, -0.2913, 0.3403, -0.2255, 0.4502, -0.2255, 0.4502, 1.174, 0.4502, -0.2255, 0.3403, -0.2255, 0.3403, 1.174, 0.4472, 1.174, 0.4417, -0.2913, 0.4502, -0.2255, 0.4502, 1.174, 0.4417, 1.23, 0.3199, 1.229, 0.3373, 1.174, 0.2367, 1.174, 0.211, 1.229, 0.3373, 1.174, 0.3373, -0.2255, 0.2367, -0.2255, 0.2367, 1.174, 0.3199, -0.2899, 0.211, -0.2899, 0.2367, -0.2255, 0.3373, -0.2255, 0.3227, -0.2913, 0.3227, 1.23, 0.3403, 1.174, 0.3403, -0.2255, 0.211, -0.2899, 0.3199, -0.2899, 0.3199, 1.229, 0.211, 1.229, 0.6756, 1.174, 0.6855, 1.228, 0.8042, 1.228, 0.7855, 1.174, 0.5632, 1.174, 0.5641, 1.226, 0.6825, 1.226, 0.6731, 1.174, 0.5628, 1.229, 0.562, 1.174, 0.4521, 1.174, 0.4439, 1.229, 0.3403, 1.174, 0.3227, 1.23, 0.4417, 1.23, 0.4502, 1.174, 0.4472, 1.174, 0.3373, 1.174, 0.3199, 1.229, 0.3199, -0.2899, 0.3373, -0.2255, 0.2367, 1.174, 0.2367, -0.2255, 0.211, -0.2899, 0.211, 1.229, 0.7878, -0.03853, 0.6566, -0.03853, 0.6566, 1.186, 0.7878, 1.18, 0.7992, 1.234, 0.7992, -0.05063, 0.7878, -0.03853, 0.7878, 1.18, 0.6566, -0.03853, 0.7878, -0.03853, 0.7992, -0.05063, 0.6609, -0.05063, 0.6609, 1.24, 0.6609, -0.05063, 0.7992, -0.05063, 0.7992, 1.234, 0.6566, -0.03853, 0.6609, -0.05063, 0.6609, 1.24, 0.6566, 1.186, 0.6552, -0.03866, 0.5239, -0.03866, 0.5239, 1.192, 0.6552, 1.186, 0.6593, 1.239, 0.6593, -0.05032, 0.6552, -0.03866, 0.6552, 1.186, 0.5239, -0.03866, 0.6552, -0.03866, 0.6593, -0.05032, 0.5211, -0.05032, 0.5211, 1.244, 0.5211, -0.05032, 0.6593, -0.05032, 0.6593, 1.239, 0.5239, -0.03866, 0.5211, -0.05032, 0.5211, 1.244, 0.5239, 1.192, 0.5236, -0.03944, 0.3919, -0.03944, 0.3919, 1.2, 0.5236, 1.195, 0.5208, 1.247, 0.5208, -0.05098, 0.5236, -0.03944, 0.5236, 1.195, 0.3919, -0.03944, 0.5236, -0.03944, 0.5208, -0.05098, 0.3823, -0.05098, 0.3823, 1.253, 0.3823, -0.05098, 0.5208, -0.05098, 0.5208, 1.247, 0.3919, -0.03944, 0.3823, -0.05098, 0.3823, 1.253, 0.3919, 1.2, 0.3893, -0.039, 0.2578, -0.039, 0.2578, 1.204, 0.3893, 1.199, 0.3797, 1.25, 0.3797, -0.05035, 0.3893, -0.039, 0.3893, 1.199, 0.2578, -0.039, 0.3893, -0.039, 0.3797, -0.05035, 0.2415, -0.05035, 0.2415, 1.256, 0.2415, -0.05035, 0.3797, -0.05035, 0.3797, 1.25, 0.2578, -0.039, 0.2415, -0.05035, 0.2415, 1.256, 0.2578, 1.204, 0.2554, -0.039, 0.1239, -0.039, 0.1239, 1.209, 0.2554, 1.204, 0.2394, 1.255, 0.2394, -0.05001, 0.2554, -0.039, 0.2554, 1.204, 0.1239, -0.039, 0.2554, -0.039, 0.2394, -0.05001, 0.1015, -0.05001, 0.1015, 1.26, 0.1015, -0.05001, 0.2394, -0.05001, 0.2394, 1.255, 0.1239, -0.039, 0.1015, -0.05001, 0.1015, 1.26, 0.1239, 1.209, 0.1015, 1.26, 0.2394, 1.255, 0.2554, 1.204, 0.1239, 1.209, 0.2415, 1.256, 0.3797, 1.25, 0.3893, 1.199, 0.2578, 1.204, 0.5211, 1.244, 0.6593, 1.239, 0.6552, 1.186, 0.5239, 1.192, 0.3823, 1.253, 0.5208, 1.247, 0.5236, 1.195, 0.3919, 1.2, 0.6609, 1.24, 0.7992, 1.234, 0.7878, 1.18, 0.6566, 1.186, 0.726, 0.7417, 0.726, 0.9681, 0.9275, 0.9681, 0.9275, 0.7417, 0.9275, 0.7417, 0.9275, 0.9681, 1.003, 0.8807, 1.003, 0.484, 1.003, 0.484, 1.003, 0.8807, 0.6499, 0.8807, 0.6499, 0.484, 0.6499, 0.484, 0.6499, 0.8807, 0.726, 0.9681, 0.726, 0.7417, 0.9275, 0.7417, 1.003, 0.484, 0.6499, 0.484, 0.726, 0.7417, 0.7733, 0.3785, 0.8538, 0.4423, 0.6526, 0.4409, 0.6531, 0.2744, 0.8543, 0.2758, 0.7735, 0.3385, 0.7705, 0.333, 0.7669, 0.3285, 0.7627, 0.3252, 0.7583, 0.3231, 0.7536, 0.3223, 0.7489, 0.323, 0.7444, 0.325, 0.7402, 0.3283, 0.7366, 0.3328, 0.7336, 0.3382, 0.7314, 0.3444, 0.73, 0.3512, 0.7295, 0.3582, 0.7299, 0.3652, 0.7313, 0.372, 0.7335, 0.3782, 0.7364, 0.3837, 0.7401, 0.3882, 0.7442, 0.3916, 0.7487, 0.3936, 0.7534, 0.3944, 0.758, 0.3937, 0.7625, 0.3917, 0.7667, 0.3884, 0.7703, 0.3839, 0.7735, 0.3385, 0.8543, 0.2758, 0.8538, 0.4423, 0.7733, 0.3785, 0.7756, 0.3723, 0.777, 0.3655, 0.7774, 0.3585, 0.777, 0.3515, 0.7757, 0.3447, 0.7271, 0.7415, 0.9254, 0.7415, 0.9254, 0.9546, 0.7271, 0.9546, 0.9254, 0.7415, 0.9868, 0.5276, 0.9868, 0.8738, 0.9254, 0.9546, 0.9868, 0.5276, 0.6646, 0.5276, 0.6646, 0.8738, 0.9868, 0.8738, 0.6646, 0.5276, 0.7271, 0.7415, 0.7271, 0.9546, 0.6646, 0.8738, 0.9254, 0.7415, 0.7271, 0.7415, 0.6646, 0.5276, 0.9868, 0.5276, 0.797, 0.9135, 0.6646, 0.8738, 0.7271, 0.9546, 0.9254, 0.9546, 0.9868, 0.8738, 0.8562, 0.9135, 0.8573, 0.9174, 0.8572, 0.9212, 0.8559, 0.9249, 0.8537, 0.9283, 0.8505, 0.9313, 0.8466, 0.9338, 0.8421, 0.9358, 0.8372, 0.9373, 0.832, 0.9381, 0.8267, 0.9384, 0.8213, 0.9381, 0.8161, 0.9373, 0.8112, 0.9358, 0.8067, 0.9338, 0.8028, 0.9313, 0.7996, 0.9283, 0.7974, 0.9249, 0.7961, 0.9212, 0.796, 0.9174, 0.8562, 0.9135, 0.9868, 0.8738, 0.6646, 0.8738, 0.797, 0.9135, 0.7994, 0.9098, 0.803, 0.9063, 0.8078, 0.9034, 0.8135, 0.9012, 0.8198, 0.8998, 0.8266, 0.8994, 0.8333, 0.8998, 0.8397, 0.9012, 0.8454, 0.9034, 0.8502, 0.9063, 0.8538, 0.9098, 0.8573, 0.9174, 0.8573, 0.9329, 0.8572, 0.9364, 0.8572, 0.9212, 0.8562, 0.9135, 0.8562, 0.9293, 0.8573, 0.9329, 0.8573, 0.9174, 0.8538, 0.9098, 0.8538, 0.926, 0.8562, 0.9293, 0.8562, 0.9135, 0.8502, 0.9063, 0.8502, 0.9229, 0.8538, 0.926, 0.8538, 0.9098, 0.8454, 0.9202, 0.8502, 0.9229, 0.8502, 0.9063, 0.8454, 0.9034, 0.8397, 0.9182, 0.8454, 0.9202, 0.8454, 0.9034, 0.8397, 0.9012, 0.8333, 0.917, 0.8397, 0.9182, 0.8397, 0.9012, 0.8333, 0.8998, 0.8266, 0.9165, 0.8333, 0.917, 0.8333, 0.8998, 0.8266, 0.8994, 0.8198, 0.917, 0.8266, 0.9165, 0.8266, 0.8994, 0.8198, 0.8998, 0.8135, 0.9182, 0.8198, 0.917, 0.8198, 0.8998, 0.8135, 0.9012, 0.8078, 0.9202, 0.8135, 0.9182, 0.8135, 0.9012, 0.8078, 0.9034, 0.803, 0.9229, 0.8078, 0.9202, 0.8078, 0.9034, 0.803, 0.9063, 0.7994, 0.926, 0.803, 0.9229, 0.803, 0.9063, 0.7994, 0.9098, 0.797, 0.9293, 0.7994, 0.926, 0.7994, 0.9098, 0.797, 0.9135, 0.796, 0.9329, 0.797, 0.9293, 0.797, 0.9135, 0.796, 0.9174, 0.7961, 0.9364, 0.796, 0.9329, 0.796, 0.9174, 0.7961, 0.9212, 0.7974, 0.9397, 0.7961, 0.9364, 0.7961, 0.9212, 0.7974, 0.9249, 0.7996, 0.9428, 0.7974, 0.9397, 0.7974, 0.9249, 0.7996, 0.9283, 0.8028, 0.9455, 0.7996, 0.9428, 0.7996, 0.9283, 0.8028, 0.9313, 0.8067, 0.9478, 0.8028, 0.9455, 0.8028, 0.9313, 0.8067, 0.9338, 0.8112, 0.9358, 0.8112, 0.9496, 0.8067, 0.9478, 0.8067, 0.9338, 0.8161, 0.9373, 0.8161, 0.9509, 0.8112, 0.9496, 0.8112, 0.9358, 0.8213, 0.9381, 0.8213, 0.9517, 0.8161, 0.9509, 0.8161, 0.9373, 0.8267, 0.9384, 0.8267, 0.952, 0.8213, 0.9517, 0.8213, 0.9381, 0.832, 0.9381, 0.832, 0.9517, 0.8267, 0.952, 0.8267, 0.9384, 0.8372, 0.9373, 0.8372, 0.9509, 0.832, 0.9517, 0.832, 0.9381, 0.8421, 0.9358, 0.8421, 0.9496, 0.8372, 0.9509, 0.8372, 0.9373, 0.8466, 0.9338, 0.8466, 0.9478, 0.8421, 0.9496, 0.8421, 0.9358, 0.8505, 0.9313, 0.8505, 0.9455, 0.8466, 0.9478, 0.8466, 0.9338, 0.8537, 0.9283, 0.8537, 0.9428, 0.8505, 0.9455, 0.8505, 0.9313, 0.8559, 0.9249, 0.8559, 0.9397, 0.8537, 0.9428, 0.8537, 0.9283, 0.8572, 0.9212, 0.8572, 0.9364, 0.8559, 0.9397, 0.8559, 0.9249, 0.669, 0.1101, 0.6841, 0.08022, 0.6841, 0.7471, 0.669, 0.7361, 0.7259, 0.1101, 0.669, 0.1101, 0.669, 0.7361, 0.7259, 0.7338, 0.7448, 0.7446, 0.7448, 0.08022, 0.7259, 0.1101, 0.7259, 0.7338, 0.6841, 0.7471, 0.6841, 0.08022, 0.7448, 0.08022, 0.7448, 0.7446, 0.669, 0.1101, 0.7259, 0.1101, 0.7448, 0.08022, 0.6841, 0.08022, 0.669, 0.7361, 0.6841, 0.7471, 0.7448, 0.7446, 0.7259, 0.7338, 0.669, 0.1101, 0.6841, 0.08022, 0.6841, 0.7471, 0.669, 0.7361, 0.7259, 0.1101, 0.669, 0.1101, 0.669, 0.7361, 0.7259, 0.7338, 0.7448, 0.7446, 0.7448, 0.08022, 0.7259, 0.1101, 0.7259, 0.7338, 0.6841, 0.7471, 0.6841, 0.08022, 0.7448, 0.08022, 0.7448, 0.7446, 0.669, 0.1101, 0.7259, 0.1101, 0.7448, 0.08022, 0.6841, 0.08022, 0.669, 0.7361, 0.6841, 0.7471, 0.7448, 0.7446, 0.7259, 0.7338, 0.669, 0.1101, 0.6841, 0.08022, 0.6841, 0.7471, 0.669, 0.7361, 0.7259, 0.1101, 0.669, 0.1101, 0.669, 0.7361, 0.7259, 0.7338, 0.7448, 0.7446, 0.7448, 0.08022, 0.7259, 0.1101, 0.7259, 0.7338, 0.6841, 0.7471, 0.6841, 0.08022, 0.7448, 0.08022, 0.7448, 0.7446, 0.669, 0.1101, 0.7259, 0.1101, 0.7448, 0.08022, 0.6841, 0.08022, 0.669, 0.7361, 0.6841, 0.7471, 0.7448, 0.7446, 0.7259, 0.7338, 0.669, 0.1101, 0.6841, 0.08022, 0.6841, 0.7471, 0.669, 0.7361, 0.7259, 0.1101, 0.669, 0.1101, 0.669, 0.7361, 0.7259, 0.7338, 0.7448, 0.7446, 0.7448, 0.08022, 0.7259, 0.1101, 0.7259, 0.7338, 0.6841, 0.7471, 0.6841, 0.08022, 0.7448, 0.08022, 0.7448, 0.7446, 0.669, 0.1101, 0.7259, 0.1101, 0.7448, 0.08022, 0.6841, 0.08022, 0.669, 0.7361, 0.6841, 0.7471, 0.7448, 0.7446, 0.7259, 0.7338, 0.7362, 0.2706, 0.7202, 0.2707, 0.697, 0.8765, 0.7129, 0.8765, 0.7129, 0.8765, 0.697, 0.8765, 0.6921, 0.8837, 0.7084, 0.8837, 0.7084, 0.8837, 0.6921, 0.8837, 0.7158, 0.267, 0.7321, 0.267, 0.7321, 0.267, 0.7158, 0.267, 0.7202, 0.2707, 0.7362, 0.2706, 0.7129, 0.8765, 0.7084, 0.8837, 0.7321, 0.267, 0.7362, 0.2706, 0.6921, 0.8837, 0.697, 0.8765, 0.7202, 0.2707, 0.7158, 0.267, 0.7362, 0.2706, 0.7202, 0.2707, 0.697, 0.8765, 0.7129, 0.8765, 0.7129, 0.8765, 0.697, 0.8765, 0.6921, 0.8837, 0.7084, 0.8837, 0.7084, 0.8837, 0.6921, 0.8837, 0.7158, 0.267, 0.7321, 0.267, 0.7321, 0.267, 0.7158, 0.267, 0.7202, 0.2707, 0.7362, 0.2706, 0.7129, 0.8765, 0.7084, 0.8837, 0.7321, 0.267, 0.7362, 0.2706, 0.6921, 0.8837, 0.697, 0.8765, 0.7202, 0.2707, 0.7158, 0.267, 0.4478, 0.9427, 0.4336, 0.9426, 0.4362, 0.5211, 0.4505, 0.5212, 0.4505, 0.5212, 0.4362, 0.5211, 0.441, 0.5264, 0.4549, 0.5265, 0.4549, 0.5265, 0.441, 0.5264, 0.4383, 0.9396, 0.4523, 0.9397, 0.4523, 0.9397, 0.4383, 0.9396, 0.4336, 0.9426, 0.4478, 0.9427, 0.4505, 0.5212, 0.4549, 0.5265, 0.4523, 0.9397, 0.4478, 0.9427, 0.441, 0.5264, 0.4362, 0.5211, 0.4336, 0.9426, 0.4383, 0.9396, 1.004, 0.2796, 1.02, 0.2728, 1.02, 0.7735, 1.004, 0.7653, 1.004, 0.7653, 1.02, 0.7735, 1.033, 0.7735, 1.017, 0.7653, 1.017, 0.7653, 1.033, 0.7735, 1.033, 0.2728, 1.017, 0.2796, 1.017, 0.2796, 1.033, 0.2728, 1.02, 0.2728, 1.004, 0.2796, 1.004, 0.7653, 1.017, 0.7653, 1.017, 0.2796, 1.004, 0.2796, 1.033, 0.7735, 1.02, 0.7735, 1.02, 0.2728, 1.033, 0.2728, -0.04679, 0.8241, -0.0562, 0.8293, -0.0562, 0.8988, -0.04679, 0.8926, -0.04679, 0.8926, -0.0562, 0.8988, 0.9711, 0.8776, 0.9648, 0.872, 0.9648, 0.2089, 0.9711, 0.2046, 0.9711, 0.1387, 0.9648, 0.144, 0.9648, 0.144, 0.9711, 0.1387, -0.0562, 0.1188, -0.04679, 0.1247, 0.9711, 0.2046, -0.0562, 0.1883, -0.0562, 0.1188, 0.9711, 0.1387, 0.9711, 0.8776, -0.0562, 0.8988, -0.0562, 0.8293, 0.9711, 0.8117, 0.3496, 0.5463, 1.079, 0.5438, 1.085, 0.5443, 0.3484, 0.5468, 0.9711, 0.7565, -0.0562, 0.771, -0.0562, 0.7128, 0.9711, 0.7014, 0.9711, 0.6462, -0.0562, 0.6545, -0.0562, 0.5962, 0.9711, 0.591, 0.9711, 0.5358, -0.0562, 0.538, -0.0562, 0.4797, 0.9711, 0.4806, 0.9711, 0.4254, -0.0562, 0.4214, -0.0562, 0.3632, 0.9711, 0.3702, 1.079, 0.5839, 0.3496, 0.5887, 0.3484, 0.5897, 1.085, 0.5848, 0.9711, 0.315, -0.0562, 0.3049, -0.0562, 0.2466, 0.9711, 0.2598, 0.9648, 0.872, 0.9711, 0.8776, 0.9711, 0.8117, 0.9648, 0.8071, 0.9648, 0.7527, 0.9711, 0.7565, 0.9711, 0.7014, 0.9648, 0.6983, 0.9648, 0.6439, 0.9711, 0.6462, 0.9711, 0.591, 0.9648, 0.5896, 0.9648, 0.5352, 0.9711, 0.5358, 0.9711, 0.4806, 0.9648, 0.4808, 0.9648, 0.4264, 0.9711, 0.4254, 0.9711, 0.3702, 0.9648, 0.372, 0.9648, 0.3177, 0.9711, 0.315, 0.9711, 0.2598, 0.9648, 0.2633, -0.04679, 0.1247, -0.0562, 0.1188, -0.0562, 0.1883, -0.04679, 0.1931, -0.04679, 0.2505, -0.0562, 0.2466, -0.0562, 0.3049, -0.04679, 0.3079, -0.04679, 0.3652, -0.0562, 0.3632, -0.0562, 0.4214, -0.04679, 0.4226, -0.04679, 0.4799, -0.0562, 0.4797, -0.0562, 0.538, -0.04679, 0.5373, -0.04679, 0.5947, -0.0562, 0.5962, -0.0562, 0.6545, -0.04679, 0.652, -0.04679, 0.7094, -0.0562, 0.7128, -0.0562, 0.771, -0.04679, 0.7667, 1.09, 0.7181, 0.3472, 0.7307, 0.3484, 0.7182, 1.085, 0.7064, 1.09, 0.6364, 0.3472, 0.6443, 0.3484, 0.6325, 1.085, 0.6253, 1.09, 0.5548, 0.3472, 0.5579, 0.3484, 0.5468, 1.085, 0.5443, 1.09, 0.4731, 0.3472, 0.4716, 0.3484, 0.4611, 1.085, 0.4632, 1.09, 0.3915, 0.3472, 0.3852, 0.3484, 0.3754, 1.085, 0.3821, 1.09, 0.3098, 0.3472, 0.2988, 0.3484, 0.2896, 1.085, 0.301, 1.079, 0.5037, 0.3496, 0.5039, 0.3484, 0.5039, 1.085, 0.5037, 0.3496, 0.4615, 1.079, 0.4636, 1.085, 0.4632, 0.3484, 0.4611, 1.079, 0.7444, 0.3496, 0.7583, 0.3484, 0.7611, 1.085, 0.7469, 1.079, 0.4234, 0.3496, 0.4191, 0.3484, 0.4182, 1.085, 0.4227, 0.3496, 0.7159, 1.079, 0.7043, 1.085, 0.7064, 0.3484, 0.7182, 0.3496, 0.3767, 1.079, 0.3833, 1.085, 0.3821, 0.3484, 0.3754, 1.079, 0.6642, 0.3496, 0.6735, 0.3484, 0.6754, 1.085, 0.6659, 1.079, 0.3432, 0.3496, 0.3343, 0.3484, 0.3325, 1.085, 0.3416, 0.3496, 0.6311, 1.079, 0.6241, 1.085, 0.6253, 0.3484, 0.6325, 0.3496, 0.2919, 1.079, 0.3031, 1.085, 0.301, 0.3484, 0.2896, 1.085, 0.7469, 0.3484, 0.7611, 0.3472, 0.7523, 1.09, 0.7385, 1.09, 0.7385, 0.3472, 0.7523, 0.3469, 0.742, 1.091, 0.7288, 1.091, 0.7288, 0.3469, 0.742, 0.3472, 0.7307, 1.09, 0.7181, 0.3496, 0.7265, 0.3496, 0.7159, 0.3484, 0.7182, 0.3472, 0.7307, 0.3469, 0.742, 0.3472, 0.7523, 0.3484, 0.7611, 0.3496, 0.7583, 0.3496, 0.7477, 0.3496, 0.7371, 1.079, 0.7344, 1.079, 0.7444, 1.085, 0.7469, 1.09, 0.7385, 1.091, 0.7288, 1.09, 0.7181, 1.085, 0.7064, 1.079, 0.7043, 1.079, 0.7143, 1.079, 0.7244, 1.079, 0.4134, 1.079, 0.4234, 1.085, 0.4227, 1.09, 0.4119, 1.091, 0.4015, 1.09, 0.3915, 1.085, 0.3821, 1.079, 0.3833, 1.079, 0.3933, 1.079, 0.4034, 0.3496, 0.3873, 0.3496, 0.3767, 0.3484, 0.3754, 0.3472, 0.3852, 0.3469, 0.3958, 0.3472, 0.4068, 0.3484, 0.4182, 0.3496, 0.4191, 0.3496, 0.4085, 0.3496, 0.3979, 1.079, 0.3331, 1.079, 0.3432, 1.085, 0.3416, 1.09, 0.3302, 1.091, 0.3197, 1.09, 0.3098, 1.085, 0.301, 1.079, 0.3031, 1.079, 0.3131, 1.079, 0.3231, 1.085, 0.6659, 0.3484, 0.6754, 0.3472, 0.6659, 1.09, 0.6568, 1.09, 0.6568, 0.3472, 0.6659, 0.3469, 0.6555, 1.091, 0.6469, 1.091, 0.6469, 0.3469, 0.6555, 0.3472, 0.6443, 1.09, 0.6364, -0.0562, 0.8147, -0.0562, 0.8293, -0.04679, 0.8241, -0.04679, 0.8098, -0.04679, 0.7954, -0.04679, 0.7811, -0.04679, 0.7667, -0.0562, 0.771, -0.0562, 0.7856, -0.0562, 0.8002, 0.9711, 0.4392, 0.9711, 0.4254, 0.9648, 0.4264, 0.9648, 0.44, 0.9648, 0.4536, 0.9648, 0.4672, 0.9648, 0.4808, 0.9711, 0.4806, 0.9711, 0.4668, 0.9711, 0.453, 0.3496, 0.3025, 0.3496, 0.2919, 0.3484, 0.2896, 0.3472, 0.2988, 0.3469, 0.3092, 0.3472, 0.3204, 0.3484, 0.3325, 0.3496, 0.3343, 0.3496, 0.3237, 0.3496, 0.3131, 1.079, 0.4937, 1.079, 0.5037, 1.085, 0.5037, 1.09, 0.4935, 1.091, 0.4833, 1.09, 0.4731, 1.085, 0.4632, 1.079, 0.4636, 1.079, 0.4736, 1.079, 0.4836, 1.085, 0.5848, 0.3484, 0.5897, 0.3472, 0.5795, 1.09, 0.5752, 1.09, 0.5752, 0.3472, 0.5795, 0.3469, 0.5689, 1.091, 0.5651, 1.091, 0.5651, 0.3469, 0.5689, 0.3472, 0.5579, 1.09, 0.5548, -0.0562, 0.6982, -0.0562, 0.7128, -0.04679, 0.7094, -0.04679, 0.695, -0.04679, 0.6807, -0.04679, 0.6664, -0.04679, 0.652, -0.0562, 0.6545, -0.0562, 0.6691, -0.0562, 0.6836, 0.9711, 0.66, 0.9711, 0.6462, 0.9648, 0.6439, 0.9648, 0.6575, 0.9648, 0.6711, 0.9648, 0.6847, 0.9648, 0.6983, 0.9711, 0.7014, 0.9711, 0.6876, 0.9711, 0.6738, -0.0562, 0.2321, -0.0562, 0.2466, -0.04679, 0.2505, -0.04679, 0.2362, -0.04679, 0.2218, -0.04679, 0.2075, -0.04679, 0.1931, -0.0562, 0.1883, -0.0562, 0.2029, -0.0562, 0.2175, 0.3496, 0.5569, 0.3496, 0.5463, 0.3484, 0.5468, 0.3472, 0.5579, 0.3469, 0.5689, 0.3472, 0.5795, 0.3484, 0.5897, 0.3496, 0.5887, 0.3496, 0.5781, 0.3496, 0.5675, 1.085, 0.5037, 0.3484, 0.5039, 0.3472, 0.4932, 1.09, 0.4935, 1.09, 0.4935, 0.3472, 0.4932, 0.3469, 0.4823, 1.091, 0.4833, 1.091, 0.4833, 0.3469, 0.4823, 0.3472, 0.4716, 1.09, 0.4731, -0.0562, 0.5817, -0.0562, 0.5962, -0.04679, 0.5947, -0.04679, 0.5803, -0.04679, 0.566, -0.04679, 0.5516, -0.04679, 0.5373, -0.0562, 0.538, -0.0562, 0.5525, -0.0562, 0.5671, 0.9711, 0.3288, 0.9711, 0.315, 0.9648, 0.3177, 0.9648, 0.3313, 0.9648, 0.3448, 0.9648, 0.3584, 0.9648, 0.372, 0.9711, 0.3702, 0.9711, 0.3564, 0.9711, 0.3426, 1.085, 0.4227, 0.3484, 0.4182, 0.3472, 0.4068, 1.09, 0.4119, 1.09, 0.4119, 0.3472, 0.4068, 0.3469, 0.3958, 1.091, 0.4015, 1.091, 0.4015, 0.3469, 0.3958, 0.3472, 0.3852, 1.09, 0.3915, -0.0562, 0.4651, -0.0562, 0.4797, -0.04679, 0.4799, -0.04679, 0.4656, -0.04679, 0.4513, -0.04679, 0.4369, -0.04679, 0.4226, -0.0562, 0.4214, -0.0562, 0.436, -0.0562, 0.4506, 0.9711, 0.2184, 0.9711, 0.2046, 0.9648, 0.2089, 0.9648, 0.2225, 0.9648, 0.2361, 0.9648, 0.2497, 0.9648, 0.2633, 0.9711, 0.2598, 0.9711, 0.246, 0.9711, 0.2322, 0.3496, 0.4721, 0.3496, 0.4615, 0.3484, 0.4611, 0.3472, 0.4716, 0.3469, 0.4823, 0.3472, 0.4932, 0.3484, 0.5039, 0.3496, 0.5039, 0.3496, 0.4933, 0.3496, 0.4827, 1.079, 0.6542, 1.079, 0.6642, 1.085, 0.6659, 1.09, 0.6568, 1.091, 0.6469, 1.09, 0.6364, 1.085, 0.6253, 1.079, 0.6241, 1.079, 0.6341, 1.079, 0.6441, 0.3496, 0.6417, 0.3496, 0.6311, 0.3484, 0.6325, 0.3472, 0.6443, 0.3469, 0.6555, 0.3472, 0.6659, 0.3484, 0.6754, 0.3496, 0.6735, 0.3496, 0.6629, 0.3496, 0.6523, 1.079, 0.5739, 1.079, 0.5839, 1.085, 0.5848, 1.09, 0.5752, 1.091, 0.5651, 1.09, 0.5548, 1.085, 0.5443, 1.079, 0.5438, 1.079, 0.5538, 1.079, 0.5639, 1.085, 0.3416, 0.3484, 0.3325, 0.3472, 0.3204, 1.09, 0.3302, 1.09, 0.3302, 0.3472, 0.3204, 0.3469, 0.3092, 1.091, 0.3197, 1.091, 0.3197, 0.3469, 0.3092, 0.3472, 0.2988, 1.09, 0.3098, -0.0562, 0.3486, -0.0562, 0.3632, -0.04679, 0.3652, -0.04679, 0.3509, -0.04679, 0.3365, -0.04679, 0.3222, -0.04679, 0.3079, -0.0562, 0.3049, -0.0562, 0.3195, -0.0562, 0.334, 0.9711, 0.7703, 0.9711, 0.7565, 0.9648, 0.7527, 0.9648, 0.7663, 0.9648, 0.7799, 0.9648, 0.7935, 0.9648, 0.8071, 0.9711, 0.8117, 0.9711, 0.7979, 0.9711, 0.7841, 0.9711, 0.5496, 0.9711, 0.5358, 0.9648, 0.5352, 0.9648, 0.5488, 0.9648, 0.5624, 0.9648, 0.576, 0.9648, 0.5896, 0.9711, 0.591, 0.9711, 0.5772, 0.9711, 0.5634, 0.9648, 0.2089, 0.9648, 0.144, -0.04679, 0.1247, -0.04679, 0.1931, -0.04679, 0.2075, -0.04679, 0.2218, -0.04679, 0.2362, -0.04679, 0.2505, -0.04679, 0.3079, -0.04679, 0.3222, -0.04679, 0.3365, -0.04679, 0.3509, -0.04679, 0.3652, -0.04679, 0.4226, -0.04679, 0.4369, -0.04679, 0.4513, -0.04679, 0.4656, -0.04679, 0.4799, -0.04679, 0.5373, -0.04679, 0.5516, -0.04679, 0.566, -0.04679, 0.5803, -0.04679, 0.5947, -0.04679, 0.652, -0.04679, 0.6664, -0.04679, 0.6807, -0.04679, 0.695, -0.04679, 0.7094, -0.04679, 0.7667, -0.04679, 0.7811, -0.04679, 0.7954, -0.04679, 0.8098, -0.04679, 0.8241, -0.04679, 0.8926, 0.9648, 0.872, 0.9648, 0.8071, 0.9648, 0.7935, 0.9648, 0.7799, 0.9648, 0.7663, 0.9648, 0.7527, 0.9648, 0.6983, 0.9648, 0.6847, 0.9648, 0.6711, 0.9648, 0.6575, 0.9648, 0.6439, 0.9648, 0.5896, 0.9648, 0.576, 0.9648, 0.5624, 0.9648, 0.5488, 0.9648, 0.5352, 0.9648, 0.4808, 0.9648, 0.4672, 0.9648, 0.4536, 0.9648, 0.44, 0.9648, 0.4264, 0.9648, 0.372, 0.9648, 0.3584, 0.9648, 0.3448, 0.9648, 0.3313, 0.9648, 0.3177, 0.9648, 0.2633, 0.9648, 0.2497, 0.9648, 0.2361, 0.9648, 0.2225])
me_cube_007.materials.append(mat_material_000)
me_cube_007.materials.append(mat_material_005)
me_cube_007.materials.append(mat_material_006)
me_cube_007.use_remesh_preserve_attributes = False
me_cube_007.use_mirror_x = True
me_cube_007.update()
me_cube_002 = bpy.data.meshes.new('Cube.002')
me_cube_002.from_pydata([(-3.358, 2.851, -1.501), (-3.129, 2.516, 0.7951), (1.23, 2.851, -1.501), (1.001, 2.516, -1.286), (-3.358, 2.851, 0.9105), (1.23, 2.851, -1.401), (-3.358, 8.941e-08, -1.501), (-3.358, 3.278e-07, 0.9105), (1.23, 3.278e-07, -1.501), (1.23, 8.941e-08, -1.401), (-3.129, 0.0006933, 0.7951), (1.001, 0.0006933, -1.286), (-3.358, -2.85, -1.501), (-3.129, -2.515, 0.7951), (1.23, -2.85, -1.501), (1.001, -2.515, -1.286), (-3.358, -2.85, 0.9105), (1.23, -2.85, -1.401), (-3.358, 0.001387, -1.501), (-3.358, 0.001386, 0.9105), (1.23, 0.001386, -1.501), (1.23, 0.001387, -1.401), (-3.129, 2.516, 0.7951), (-3.129, 2.516, 0.8995), (1.001, 2.516, -1.286), (1.001, 2.516, -1.226), (-3.129, 0.0006931, 0.7951), (-3.129, 0.0, 0.8995), (1.001, 0.0, -1.286), (1.001, 0.0, -1.226), (-3.129, 2.416, 0.8996), (1.001, 2.416, -1.286), (-3.129, 2.415, 0.795), (1.001, 2.415, -1.226), (-3.129, 2.431, 0.9202), (-3.129, 2.451, 0.9306), (-3.129, 2.478, 0.9306), (-3.129, 2.497, 0.9202), (1.001, 2.439, -1.286), (1.001, 2.458, -1.286), (1.001, 2.478, -1.286), (1.001, 2.497, -1.286), (-3.129, 2.497, 0.7951), (-3.129, 2.478, 0.7951), (-3.129, 2.458, 0.7951), (-3.129, 2.439, 0.7951), (1.001, 2.497, -1.205), (1.001, 2.478, -1.195), (1.001, 2.451, -1.195), (1.001, 2.431, -1.205), (-3.129, 2.461, 0.933), (1.001, 2.461, -1.193), (0.2893, 1.77, -0.8596), (0.2897, 1.77, -0.8348), (0.08577, 2.415, -0.7549), (0.08577, 2.441, -0.7302), (0.4576, 2.415, -0.9464), (0.4576, 2.441, -0.9209), (-2.492, 1.77, 0.5713), (-2.492, 1.77, 0.5975), (-2.695, 2.416, 0.6761), (-2.695, 2.441, 0.7029), (-2.323, 2.416, 0.4847), (-2.323, 2.441, 0.5102), (-3.129, 0.06256, 0.7951), (1.001, 0.06188, -1.226), (-3.129, 0.06191, 0.8995), (1.001, 0.06258, -1.286), (0.9986, 0.06188, -1.2), (0.9986, 0.0, -1.2), (-3.132, 0.0, 0.9256), (-3.132, 0.06191, 0.9256), (-3.129, 0.07852, 0.8995), (-3.129, 0.1971, 0.8996), (1.001, 0.07858, -1.286), (1.001, 0.1971, -1.286), (-3.129, 0.197, 0.795), (-3.129, 0.07851, 0.795), (1.001, 0.1969, -1.226), (1.001, 0.07845, -1.226), (-1.357, 2.516, -0.09801), (-1.357, 2.516, -0.01277), (-1.357, 0.0, -0.01277), (-1.357, 0.0005946, -0.09801), (-1.357, 2.415, -0.09817), (-1.357, 2.416, -0.0126), (-1.357, 2.497, 0.007909), (-1.357, 2.478, 0.0183), (-1.357, 2.451, 0.0183), (-1.357, 2.431, 0.007909), (-1.357, 2.461, 0.02078), (-1.357, 0.06257, -0.09801), (-1.357, 0.0619, -0.01277), (-1.359, 0.0, 0.01329), (-1.359, 0.06189, 0.01329), (-1.373, 0.197, -0.005565), (-1.373, 0.07849, -0.005619), (-1.357, 0.197, -0.09812), (-1.357, 0.07854, -0.09806), (-1.059, 2.516, -0.1662), (-1.059, 0.0, -0.1662), (-1.059, 2.416, -0.166), (-1.059, 2.497, -0.1455), (-1.059, 2.478, -0.1351), (-1.059, 2.451, -0.1351), (-1.059, 2.431, -0.1455), (-1.059, 2.461, -0.1326), (-1.059, 0.06189, -0.1662), (-1.061, 0.0, -0.1401), (-1.061, 0.06189, -0.1401), (-0.9987, 0.197, -0.1985), (-0.9987, 0.07848, -0.1986), (-1.059, 2.516, -0.2482), (-1.059, 0.000578, -0.2482), (-1.059, 2.415, -0.2484), (-1.059, 0.06257, -0.2482), (-1.059, 0.197, -0.2483), (-1.059, 0.07855, -0.2483), (-1.373, 0.197, 0.1334), (-1.373, 0.07846, 0.1334), (-0.9984, 0.197, -0.05955), (-0.9984, 0.07845, -0.0596), (-1.328, 0.197, -0.02891), (-1.328, 0.07849, -0.02896), (-1.328, 0.197, 0.1101), (-1.328, 0.07846, 0.11), (-1.051, 0.197, -0.1711), (-1.051, 0.07848, -0.1712), (-1.05, 0.197, -0.03271), (-1.05, 0.07846, -0.03277), (-0.9985, 0.07846, -0.1022), (-1.373, 0.07847, 0.09079), (-0.9985, 0.197, -0.1021), (-1.373, 0.197, 0.09084), (-1.328, 0.197, 0.0675), (-1.328, 0.07847, 0.06744), (-1.051, 0.197, -0.07472), (-1.051, 0.07846, -0.07478), (-3.129, -2.516, 0.7951), (-3.129, -2.516, 0.8995), (1.001, -2.516, -1.286), (1.001, -2.516, -1.226), (-3.129, -0.0006931, 0.7951), (-3.129, -2.416, 0.8996), (1.001, -2.416, -1.286), (-3.129, -2.415, 0.795), (1.001, -2.415, -1.226), (-3.129, -2.431, 0.9202), (-3.129, -2.451, 0.9306), (-3.129, -2.478, 0.9306), (-3.129, -2.497, 0.9202), (1.001, -2.439, -1.286), (1.001, -2.458, -1.286), (1.001, -2.478, -1.286), (1.001, -2.497, -1.286), (-3.129, -2.497, 0.7951), (-3.129, -2.478, 0.7951), (-3.129, -2.458, 0.7951), (-3.129, -2.439, 0.7951), (1.001, -2.497, -1.205), (1.001, -2.478, -1.195), (1.001, -2.451, -1.195), (1.001, -2.431, -1.205), (-3.129, -2.461, 0.933), (1.001, -2.461, -1.193), (0.2893, -1.77, -0.8596), (0.2897, -1.77, -0.8348), (0.08577, -2.415, -0.7549), (0.08577, -2.441, -0.7302), (0.4576, -2.415, -0.9464), (0.4576, -2.441, -0.9209), (-2.492, -1.77, 0.5713), (-2.492, -1.77, 0.5975), (-2.695, -2.416, 0.6761), (-2.695, -2.441, 0.7029), (-2.323, -2.416, 0.4847), (-2.323, -2.441, 0.5102), (-3.129, -0.06256, 0.7951), (1.001, -0.06188, -1.226), (-3.129, -0.06191, 0.8995), (1.001, -0.06258, -1.286), (0.9986, -0.06188, -1.2), (-3.132, -0.06191, 0.9256), (-3.129, -0.07852, 0.8995), (-3.129, -0.1971, 0.8996), (1.001, -0.07858, -1.286), (1.001, -0.1971, -1.286), (-3.129, -0.197, 0.795), (-3.129, -0.07851, 0.795), (1.001, -0.1969, -1.226), (1.001, -0.07845, -1.226), (-1.357, -2.516, -0.09801), (-1.357, -2.516, -0.01277), (-1.357, -0.0005946, -0.09801), (-1.357, -2.415, -0.09817), (-1.357, -2.416, -0.0126), (-1.357, -2.497, 0.007909), (-1.357, -2.478, 0.0183), (-1.357, -2.451, 0.0183), (-1.357, -2.431, 0.007909), (-1.357, -2.461, 0.02078), (-1.357, -0.06257, -0.09801), (-1.357, -0.0619, -0.01277), (-1.359, -0.06189, 0.01329), (-1.373, -0.197, -0.005565), (-1.373, -0.07849, -0.005619), (-1.357, -0.197, -0.09812), (-1.357, -0.07854, -0.09806), (-1.059, -2.516, -0.1662), (-1.059, -2.416, -0.166), (-1.059, -2.497, -0.1455), (-1.059, -2.478, -0.1351), (-1.059, -2.451, -0.1351), (-1.059, -2.431, -0.1455), (-1.059, -2.461, -0.1326), (-1.059, -0.06189, -0.1662), (-1.061, -0.06189, -0.1401), (-0.9987, -0.197, -0.1985), (-0.9987, -0.07848, -0.1986), (-1.059, -2.516, -0.2482), (-1.059, -0.000578, -0.2482), (-1.059, -2.415, -0.2484), (-1.059, -0.06257, -0.2482), (-1.059, -0.197, -0.2483), (-1.059, -0.07855, -0.2483), (-1.373, -0.197, 0.1334), (-1.373, -0.07846, 0.1334), (-0.9984, -0.197, -0.05955), (-0.9984, -0.07845, -0.0596), (-1.328, -0.197, -0.02891), (-1.328, -0.07849, -0.02896), (-1.328, -0.197, 0.1101), (-1.328, -0.07846, 0.11), (-1.051, -0.197, -0.1711), (-1.051, -0.07848, -0.1712), (-1.05, -0.197, -0.03271), (-1.05, -0.07846, -0.03277), (-0.9985, -0.07846, -0.1022), (-1.373, -0.07847, 0.09079), (-0.9985, -0.197, -0.1021), (-1.373, -0.197, 0.09084), (-1.328, -0.197, 0.0675), (-1.328, -0.07847, 0.06744), (-1.051, -0.197, -0.07472), (-1.051, -0.07846, -0.07478)], [], [(6, 7, 4, 0), (0, 4, 5, 2), (10, 1, 4, 7), (1, 3, 5, 4), (3, 11, 9, 5), (0, 2, 8, 6), (2, 5, 9, 8), (18, 12, 16, 19), (12, 14, 17, 16), (10, 19, 16, 13), (13, 16, 17, 15), (15, 17, 21, 11), (12, 18, 20, 14), (14, 20, 21, 17), (92, 66, 71, 94), (115, 67, 28, 113), (67, 65, 29, 28), (76, 73, 30, 32), (37, 23, 22, 42, 43, 44, 45, 32, 30, 34, 35, 50, 36), (80, 84, 32, 45, 44, 43, 42, 22), (49, 33, 31, 38, 39, 40, 41, 24, 25, 46, 47, 51, 48), (100, 113, 28, 29), (52, 53, 55, 54), (54, 55, 57, 56), (55, 53, 57), (56, 57, 53, 52), (52, 54, 56), (58, 59, 61, 60), (60, 61, 63, 62), (61, 59, 63), (62, 63, 59, 58), (58, 60, 62), (26, 27, 66, 64), (74, 79, 65, 67), (117, 74, 67, 115), (29, 65, 68, 69), (100, 29, 69, 108), (66, 27, 70, 71), (95, 73, 72, 96), (114, 31, 75, 116), (116, 75, 74, 117), (31, 33, 78, 75), (75, 78, 79, 74), (64, 66, 72, 77), (77, 72, 73, 76), (76, 97, 98, 77), (32, 84, 97, 76), (27, 82, 93, 70), (77, 98, 91, 64), (27, 26, 83, 82), (112, 114, 84, 80), (64, 91, 83, 26), (107, 92, 94, 109), (65, 107, 109, 68), (88, 35, 34, 89, 105, 49, 48, 104), (99, 25, 24, 112, 80, 22, 23, 81), (81, 23, 37, 86, 102, 46, 25, 99), (87, 36, 50, 90, 106, 51, 47, 103), (90, 50, 35, 88, 104, 48, 51, 106), (38, 31, 114, 112, 24, 41, 40, 39), (86, 37, 36, 87, 103, 47, 46, 102), (96, 72, 66, 92, 107, 65, 79, 111, 127, 123), (94, 71, 70, 93, 108, 69, 68, 109), (78, 110, 111, 79), (97, 116, 117, 98), (84, 114, 116, 97), (82, 100, 108, 93), (98, 117, 115, 91), (82, 83, 113, 100), (91, 115, 113, 83), (136, 128, 120, 132, 110, 126), (132, 120, 121, 130, 111, 110), (85, 30, 73, 95, 122, 126, 110, 78, 33, 101), (89, 34, 30, 85, 101, 33, 49, 105), (136, 134, 124, 128), (131, 119, 118, 133, 95, 96), (133, 118, 124, 134, 122, 95), (130, 121, 129, 137, 127, 111), (135, 137, 129, 125), (136, 126, 127, 137), (137, 135, 134, 136), (134, 135, 123, 122), (126, 122, 123, 127), (124, 118, 119, 125, 129, 121, 120, 128), (135, 125, 119, 131, 96, 123), (202, 203, 182, 179), (222, 220, 28, 180), (180, 28, 29, 178), (187, 145, 143, 184), (150, 149, 163, 148, 147, 143, 145, 158, 157, 156, 155, 138, 139), (191, 138, 155, 156, 157, 158, 145, 194), (162, 161, 164, 160, 159, 141, 140, 154, 153, 152, 151, 144, 146), (100, 29, 28, 220), (165, 167, 168, 166), (167, 169, 170, 168), (168, 170, 166), (169, 165, 166, 170), (165, 169, 167), (171, 173, 174, 172), (173, 175, 176, 174), (174, 176, 172), (175, 171, 172, 176), (171, 175, 173), (142, 177, 179, 27), (185, 180, 178, 190), (224, 222, 180, 185), (29, 69, 181, 178), (179, 182, 70, 27), (204, 205, 183, 184), (221, 223, 186, 144), (223, 224, 185, 186), (144, 186, 189, 146), (186, 185, 190, 189), (177, 188, 183, 179), (188, 187, 184, 183), (187, 188, 207, 206), (145, 187, 206, 194), (188, 177, 201, 207), (27, 82, 193, 142), (219, 191, 194, 221), (177, 142, 193, 201), (215, 216, 203, 202), (178, 181, 216, 215), (198, 212, 161, 162, 213, 199, 147, 148), (208, 192, 139, 138, 191, 219, 140, 141), (192, 208, 141, 159, 210, 196, 150, 139), (197, 211, 160, 164, 214, 200, 163, 149), (200, 214, 164, 161, 212, 198, 148, 163), (151, 152, 153, 154, 140, 219, 221, 144), (196, 210, 159, 160, 211, 197, 149, 150), (205, 230, 234, 218, 190, 178, 215, 202, 179, 183), (203, 216, 181, 69, 108, 93, 70, 182), (189, 190, 218, 217), (206, 207, 224, 223), (194, 206, 223, 221), (207, 201, 222, 224), (82, 100, 220, 193), (201, 193, 220, 222), (243, 233, 217, 239, 227, 235), (239, 217, 218, 237, 228, 227), (195, 209, 146, 189, 217, 233, 229, 204, 184, 143), (199, 213, 162, 146, 209, 195, 143, 147), (243, 235, 231, 241), (238, 205, 204, 240, 225, 226), (240, 204, 229, 241, 231, 225), (237, 218, 234, 244, 236, 228), (242, 232, 236, 244), (243, 244, 234, 233), (244, 243, 241, 242), (241, 229, 230, 242), (233, 234, 230, 229), (231, 235, 227, 228, 236, 232, 226, 225), (242, 230, 205, 238, 226, 232)])
me_cube_002.polygons.foreach_set('material_index', [2, 2, 2, 2, 2, 2, 2, 2, 2, 2, 2, 2, 2, 2, 0, 0, 0, 0, 1, 0, 1, 0, 1, 0, 1, 1, 0, 1, 0, 1, 1, 0, 0, 0, 0, 0, 0, 0, 0, 0, 0, 0, 0, 0, 0, 0, 0, 0, 0, 0, 0, 0, 0, 0, 1, 1, 1, 1, 1, 0, 1, 0, 0, 0, 0, 0, 0, 0, 0, 0, 1, 1, 0, 1, 1, 1, 1, 1, 1, 1, 1, 1, 0, 1, 1, 0, 0, 0, 0, 1, 0, 1, 0, 1, 0, 1, 1, 0, 1, 0, 1, 1, 0, 0, 0, 0, 0, 0, 0, 0, 0, 0, 0, 0, 0, 0, 0, 0, 0, 0, 0, 0, 0, 1, 1, 1, 1, 1, 0, 1, 0, 0, 0, 0, 0, 0, 0, 0, 1, 1, 0, 1, 1, 1, 1, 1, 1, 1, 1, 1, 0, 1, 1])
_uv = me_cube_002.uv_layers.new(name='UVMap')
_uv.uv.foreach_set('vector', [0.2318, 0.5147, 0.1363, 0.5134, 0.1379, 0.2469, 0.2333, 0.2482, -0.03215, 0.5983, 0.1059, 0.6631, 0.0968, 0.3384, 0.09108, 0.3357, 0.3237, 0.4237, 0.3237, 0.5446, 0.3114, 0.5618, 0.3114, 0.4233, 0.448, 0.8601, 0.4454, 0.3066, 0.4851, 0.2836, 0.4961, 0.9001, 0.558, 0.66, 0.558, 0.3654, 0.583, 0.366, 0.583, 0.6969, 0.3907, 0.5881, 0.4984, 0.5881, 0.4984, 0.474, 0.3907, 0.474, 0.5743, 0.5881, 0.5748, 0.5887, 0.5748, 0.4738, 0.5743, 0.474, 0.2318, 0.5145, 0.2302, 0.781, 0.1348, 0.7797, 0.1363, 0.5132, 0.09774, 0.3708, 0.1003, 0.6191, 0.09485, 0.6191, -0.03277, 0.3721, 0.3467, 0.6672, 0.3064, 0.6663, 0.3064, 0.2147, 0.3467, 0.2728, 0.4446, 0.06796, 0.4946, 0.02215, 0.4921, 0.6776, 0.45, 0.656, 0.5661, 0.3714, 0.5748, 0.359, 0.5748, 0.4739, 0.5661, 0.4736, 0.3907, 0.36, 0.3907, 0.4741, 0.4984, 0.4741, 0.4984, 0.36, 0.5743, 0.36, 0.5743, 0.4741, 0.5748, 0.4739, 0.5748, 0.359, 0.5662, 0.2443, 0.5663, 0.4014, 0.5663, 0.403, 0.5663, 0.2455, 0.5661, 0.214, 0.5661, 0.01885, 0.5626, 0.01888, 0.5628, 0.2141, 0.5661, 0.01885, 0.5661, 0.01954, 0.5626, 0.01956, 0.5626, 0.01888, 0.5732, 0.3956, 0.5734, 0.4014, 0.6895, 0.4009, 0.6878, 0.395, 0.6941, 0.402, 0.6948, 0.4008, 0.6931, 0.395, 0.6921, 0.395, 0.6911, 0.395, 0.6901, 0.395, 0.6891, 0.395, 0.6878, 0.395, 0.6895, 0.4009, 0.6907, 0.402, 0.6919, 0.4026, 0.6924, 0.4028, 0.6933, 0.4026, 0.6972, 0.2403, 0.6918, 0.2403, 0.6878, 0.395, 0.6891, 0.395, 0.6901, 0.395, 0.6911, 0.395, 0.6921, 0.395, 0.6931, 0.395, 0.6999, 0.01884, 0.6986, 0.01861, 0.6976, 0.01793, 0.6988, 0.01792, 0.6999, 0.01791, 0.701, 0.01791, 0.7021, 0.0179, 0.7032, 0.01789, 0.7043, 0.01857, 0.7036, 0.01881, 0.7027, 0.01894, 0.7018, 0.01898, 0.7012, 0.01895, 0.5629, 0.217, 0.5628, 0.2141, 0.5626, 0.01888, 0.5626, 0.01956, 0.6611, 0.08879, 0.6614, 0.08927, 0.6984, 0.1088, 0.6965, 0.1082, 0.6965, 0.1082, 0.6984, 0.1088, 0.6992, 0.07263, 0.6974, 0.07217, 0.6984, 0.1088, 0.6614, 0.08927, 0.6992, 0.07263, 0.6974, 0.07217, 0.6992, 0.07263, 0.6614, 0.08927, 0.6611, 0.08879, 0.6611, 0.08879, 0.6965, 0.1082, 0.6974, 0.07217, 0.6567, 0.3456, 0.657, 0.3469, 0.6922, 0.3646, 0.6904, 0.3632, 0.6904, 0.3632, 0.6922, 0.3646, 0.693, 0.3318, 0.6912, 0.3306, 0.6922, 0.3646, 0.657, 0.3469, 0.693, 0.3318, 0.6912, 0.3306, 0.693, 0.3318, 0.657, 0.3469, 0.6567, 0.3456, 0.6567, 0.3456, 0.6904, 0.3632, 0.6912, 0.3306, 0.563, 0.3956, 0.5631, 0.4014, 0.5663, 0.4014, 0.5662, 0.3956, 0.567, 0.01884, 0.567, 0.01953, 0.5661, 0.01954, 0.5661, 0.01885, 0.567, 0.214, 0.567, 0.01884, 0.5661, 0.01885, 0.5661, 0.214, 0.5626, 0.01956, 0.5661, 0.01954, 0.5661, 0.02006, 0.5626, 0.02008, 0.5629, 0.217, 0.5626, 0.01956, 0.5626, 0.02008, 0.5629, 0.2181, 0.5663, 0.4014, 0.5631, 0.4014, 0.5631, 0.4031, 0.5663, 0.403, 0.5735, 0.2458, 0.5734, 0.4014, 0.5672, 0.4014, 0.5671, 0.2458, 0.6925, 0.2133, 0.6976, 0.01793, 0.5736, 0.0188, 0.5734, 0.214, 0.5734, 0.214, 0.5736, 0.0188, 0.567, 0.01884, 0.567, 0.214, 0.6976, 0.01793, 0.6986, 0.01861, 0.5737, 0.01948, 0.5736, 0.0188, 0.5736, 0.0188, 0.5737, 0.01948, 0.567, 0.01953, 0.567, 0.01884, 0.5662, 0.3956, 0.5663, 0.4014, 0.5672, 0.4014, 0.567, 0.3956, 0.567, 0.3956, 0.5672, 0.4014, 0.5734, 0.4014, 0.5732, 0.3956, 0.5732, 0.3956, 0.5733, 0.241, 0.567, 0.241, 0.567, 0.3956, 0.6878, 0.395, 0.6918, 0.2403, 0.5733, 0.241, 0.5732, 0.3956, 0.5631, 0.4014, 0.5629, 0.2443, 0.5629, 0.2455, 0.5631, 0.4031, 0.567, 0.3956, 0.567, 0.241, 0.5662, 0.241, 0.5662, 0.3956, 0.5631, 0.4014, 0.563, 0.3956, 0.5628, 0.2411, 0.5629, 0.2443, 0.698, 0.2133, 0.6925, 0.2133, 0.6918, 0.2403, 0.6972, 0.2403, 0.5662, 0.3956, 0.5662, 0.241, 0.5628, 0.2411, 0.563, 0.3956, 0.5662, 0.2169, 0.5662, 0.2443, 0.5663, 0.2455, 0.5662, 0.218, 0.5661, 0.01954, 0.5662, 0.2169, 0.5662, 0.218, 0.5661, 0.02006, 0.6957, 0.2448, 0.6919, 0.4026, 0.6907, 0.402, 0.6945, 0.2444, 0.6951, 0.2169, 0.6999, 0.01884, 0.7012, 0.01895, 0.6964, 0.2173, 0.6994, 0.2162, 0.7043, 0.01857, 0.7032, 0.01789, 0.698, 0.2133, 0.6972, 0.2403, 0.6931, 0.395, 0.6948, 0.4008, 0.6987, 0.2436, 0.6987, 0.2436, 0.6948, 0.4008, 0.6941, 0.402, 0.698, 0.2444, 0.6987, 0.2169, 0.7036, 0.01881, 0.7043, 0.01857, 0.6994, 0.2162, 0.6972, 0.2448, 0.6933, 0.4026, 0.6924, 0.4028, 0.6963, 0.2449, 0.697, 0.2174, 0.7018, 0.01898, 0.7027, 0.01894, 0.6978, 0.2173, 0.6963, 0.2449, 0.6924, 0.4028, 0.6919, 0.4026, 0.6957, 0.2448, 0.6964, 0.2173, 0.7012, 0.01895, 0.7018, 0.01898, 0.697, 0.2174, 0.6988, 0.01792, 0.6976, 0.01793, 0.6925, 0.2133, 0.698, 0.2133, 0.7032, 0.01789, 0.7021, 0.0179, 0.701, 0.01791, 0.6999, 0.01791, 0.698, 0.2444, 0.6941, 0.402, 0.6933, 0.4026, 0.6972, 0.2448, 0.6978, 0.2173, 0.7027, 0.01894, 0.7036, 0.01881, 0.6987, 0.2169, 0.5671, 0.2458, 0.5672, 0.4014, 0.5663, 0.4014, 0.5662, 0.2443, 0.5662, 0.2169, 0.5661, 0.01954, 0.567, 0.01953, 0.5671, 0.2113, 0.5671, 0.2162, 0.5671, 0.2417, 0.5663, 0.2455, 0.5663, 0.403, 0.5631, 0.4031, 0.5629, 0.2455, 0.5629, 0.2181, 0.5626, 0.02008, 0.5661, 0.02006, 0.5662, 0.218, 0.5737, 0.01948, 0.5735, 0.2113, 0.5671, 0.2113, 0.567, 0.01953, 0.5733, 0.241, 0.5734, 0.214, 0.567, 0.214, 0.567, 0.241, 0.6918, 0.2403, 0.6925, 0.2133, 0.5734, 0.214, 0.5733, 0.241, 0.5629, 0.2443, 0.5629, 0.217, 0.5629, 0.2181, 0.5629, 0.2455, 0.567, 0.241, 0.567, 0.214, 0.5661, 0.214, 0.5662, 0.241, 0.5629, 0.2443, 0.5628, 0.2411, 0.5628, 0.2141, 0.5629, 0.217, 0.5662, 0.241, 0.5661, 0.214, 0.5628, 0.2141, 0.5628, 0.2411, 0.5737, 0.2196, 0.5738, 0.2211, 0.5738, 0.2162, 0.5737, 0.2147, 0.5735, 0.2113, 0.5735, 0.2162, 0.5737, 0.2147, 0.5738, 0.2162, 0.5673, 0.2163, 0.5672, 0.2147, 0.5671, 0.2113, 0.5735, 0.2113, 0.6933, 0.2436, 0.6895, 0.4009, 0.5734, 0.4014, 0.5735, 0.2458, 0.5735, 0.2416, 0.5735, 0.2162, 0.5735, 0.2113, 0.5737, 0.01948, 0.6986, 0.01861, 0.6939, 0.2162, 0.6945, 0.2444, 0.6907, 0.402, 0.6895, 0.4009, 0.6933, 0.2436, 0.6939, 0.2162, 0.6986, 0.01861, 0.6999, 0.01884, 0.6951, 0.2169, 0.5737, 0.2196, 0.5737, 0.2454, 0.5738, 0.2471, 0.5738, 0.2211, 0.5673, 0.2496, 0.5673, 0.2513, 0.5738, 0.2513, 0.5737, 0.2496, 0.5735, 0.2458, 0.5671, 0.2458, 0.5737, 0.2496, 0.5738, 0.2513, 0.5738, 0.2471, 0.5737, 0.2454, 0.5735, 0.2416, 0.5735, 0.2458, 0.5672, 0.2147, 0.5673, 0.2163, 0.5673, 0.2212, 0.5672, 0.2197, 0.5671, 0.2162, 0.5671, 0.2113, 0.5673, 0.2454, 0.5672, 0.2197, 0.5673, 0.2212, 0.5673, 0.2471, 0.5737, 0.2196, 0.5735, 0.2162, 0.5671, 0.2162, 0.5672, 0.2197, 0.5672, 0.2197, 0.5673, 0.2454, 0.5737, 0.2454, 0.5737, 0.2196, 0.5737, 0.2454, 0.5673, 0.2454, 0.5671, 0.2417, 0.5735, 0.2416, 0.5735, 0.2162, 0.5735, 0.2416, 0.5671, 0.2417, 0.5671, 0.2162, 0.5738, 0.2471, 0.5738, 0.2513, 0.5673, 0.2513, 0.5673, 0.2471, 0.5673, 0.2212, 0.5673, 0.2163, 0.5738, 0.2162, 0.5738, 0.2211, 0.5673, 0.2454, 0.5673, 0.2471, 0.5673, 0.2513, 0.5673, 0.2496, 0.5671, 0.2458, 0.5671, 0.2417, 0.5596, 0.2444, 0.5596, 0.2455, 0.5598, 0.4031, 0.5598, 0.4015, 0.5594, 0.2141, 0.5628, 0.2141, 0.5626, 0.01888, 0.5591, 0.0189, 0.5591, 0.0189, 0.5626, 0.01888, 0.5626, 0.01956, 0.5591, 0.01958, 0.5528, 0.3957, 0.4384, 0.3962, 0.4368, 0.402, 0.5528, 0.4015, 0.4323, 0.4032, 0.4331, 0.4038, 0.434, 0.4039, 0.4345, 0.4038, 0.4357, 0.4032, 0.4368, 0.402, 0.4384, 0.3962, 0.4371, 0.3962, 0.4361, 0.3962, 0.4351, 0.3962, 0.4341, 0.3962, 0.4331, 0.3962, 0.4316, 0.4021, 0.4286, 0.2418, 0.4331, 0.3962, 0.4341, 0.3962, 0.4351, 0.3962, 0.4361, 0.3962, 0.4371, 0.3962, 0.4384, 0.3962, 0.434, 0.2418, 0.4256, 0.02076, 0.4243, 0.02089, 0.4237, 0.02092, 0.4228, 0.0209, 0.4219, 0.02078, 0.4212, 0.02055, 0.4222, 0.01986, 0.4233, 0.01985, 0.4244, 0.01984, 0.4255, 0.01983, 0.4265, 0.01983, 0.4278, 0.01982, 0.4269, 0.02051, 0.5629, 0.217, 0.5626, 0.01956, 0.5626, 0.01888, 0.5628, 0.2141, 0.4645, 0.09008, 0.4292, 0.1099, 0.4274, 0.1105, 0.4642, 0.09056, 0.4292, 0.1099, 0.4283, 0.07396, 0.4264, 0.07444, 0.4274, 0.1105, 0.4274, 0.1105, 0.4264, 0.07444, 0.4642, 0.09056, 0.4283, 0.07396, 0.4645, 0.09008, 0.4642, 0.09056, 0.4264, 0.07444, 0.4645, 0.09008, 0.4283, 0.07396, 0.4292, 0.1099, 0.4695, 0.3465, 0.4358, 0.3645, 0.4341, 0.3659, 0.4692, 0.3478, 0.4358, 0.3645, 0.435, 0.3318, 0.4333, 0.3331, 0.4341, 0.3659, 0.4341, 0.3659, 0.4333, 0.3331, 0.4692, 0.3478, 0.435, 0.3318, 0.4695, 0.3465, 0.4692, 0.3478, 0.4333, 0.3331, 0.4695, 0.3465, 0.435, 0.3318, 0.4358, 0.3645, 0.563, 0.3956, 0.5598, 0.3956, 0.5598, 0.4015, 0.5631, 0.4014, 0.5582, 0.0189, 0.5591, 0.0189, 0.5591, 0.01958, 0.5582, 0.01959, 0.5586, 0.2141, 0.5594, 0.2141, 0.5591, 0.0189, 0.5582, 0.0189, 0.5626, 0.01956, 0.5626, 0.02008, 0.5592, 0.02011, 0.5591, 0.01958, 0.5598, 0.4015, 0.5598, 0.4031, 0.5631, 0.4031, 0.5631, 0.4014, 0.5523, 0.2459, 0.5587, 0.2458, 0.559, 0.4015, 0.5528, 0.4015, 0.4333, 0.2148, 0.5522, 0.2141, 0.5516, 0.01895, 0.4278, 0.01982, 0.5522, 0.2141, 0.5586, 0.2141, 0.5582, 0.0189, 0.5516, 0.01895, 0.4278, 0.01982, 0.5516, 0.01895, 0.5515, 0.01964, 0.4269, 0.02051, 0.5516, 0.01895, 0.5582, 0.0189, 0.5582, 0.01959, 0.5515, 0.01964, 0.5598, 0.3956, 0.5589, 0.3956, 0.559, 0.4015, 0.5598, 0.4015, 0.5589, 0.3956, 0.5528, 0.3957, 0.5528, 0.4015, 0.559, 0.4015, 0.5528, 0.3957, 0.5589, 0.3956, 0.5586, 0.2411, 0.5523, 0.2411, 0.4384, 0.3962, 0.5528, 0.3957, 0.5523, 0.2411, 0.434, 0.2418, 0.5589, 0.3956, 0.5598, 0.3956, 0.5595, 0.2411, 0.5586, 0.2411, 0.5631, 0.4014, 0.5629, 0.2443, 0.5628, 0.2411, 0.563, 0.3956, 0.4279, 0.2148, 0.4286, 0.2418, 0.434, 0.2418, 0.4333, 0.2148, 0.5598, 0.3956, 0.563, 0.3956, 0.5628, 0.2411, 0.5595, 0.2411, 0.5595, 0.217, 0.5595, 0.2181, 0.5596, 0.2455, 0.5596, 0.2444, 0.5591, 0.01958, 0.5592, 0.02011, 0.5595, 0.2181, 0.5595, 0.217, 0.4303, 0.2463, 0.4296, 0.2188, 0.4243, 0.02089, 0.4256, 0.02076, 0.4308, 0.2184, 0.4316, 0.2459, 0.4357, 0.4032, 0.4345, 0.4038, 0.4265, 0.2177, 0.4273, 0.2451, 0.4316, 0.4021, 0.4331, 0.3962, 0.4286, 0.2418, 0.4279, 0.2148, 0.4222, 0.01986, 0.4212, 0.02055, 0.4273, 0.2451, 0.4265, 0.2177, 0.4212, 0.02055, 0.4219, 0.02078, 0.4273, 0.2185, 0.428, 0.2459, 0.4323, 0.4032, 0.4316, 0.4021, 0.4289, 0.2463, 0.4282, 0.2188, 0.4228, 0.0209, 0.4237, 0.02092, 0.429, 0.2189, 0.4298, 0.2464, 0.434, 0.4039, 0.4331, 0.4038, 0.4298, 0.2464, 0.429, 0.2189, 0.4237, 0.02092, 0.4243, 0.02089, 0.4296, 0.2188, 0.4303, 0.2463, 0.4345, 0.4038, 0.434, 0.4039, 0.4265, 0.01983, 0.4255, 0.01983, 0.4244, 0.01984, 0.4233, 0.01985, 0.4222, 0.01986, 0.4279, 0.2148, 0.4333, 0.2148, 0.4278, 0.01982, 0.428, 0.2459, 0.4273, 0.2185, 0.4219, 0.02078, 0.4228, 0.0209, 0.4282, 0.2188, 0.4289, 0.2463, 0.4331, 0.4038, 0.4323, 0.4032, 0.5587, 0.2458, 0.5586, 0.2417, 0.5586, 0.2162, 0.5586, 0.2114, 0.5582, 0.01959, 0.5591, 0.01958, 0.5595, 0.217, 0.5596, 0.2444, 0.5598, 0.4015, 0.559, 0.4015, 0.5596, 0.2455, 0.5595, 0.2181, 0.5592, 0.02011, 0.5626, 0.02008, 0.5629, 0.2181, 0.5629, 0.2455, 0.5631, 0.4031, 0.5598, 0.4031, 0.5515, 0.01964, 0.5582, 0.01959, 0.5586, 0.2114, 0.5522, 0.2114, 0.5523, 0.2411, 0.5586, 0.2411, 0.5586, 0.2141, 0.5522, 0.2141, 0.434, 0.2418, 0.5523, 0.2411, 0.5522, 0.2141, 0.4333, 0.2148, 0.5586, 0.2411, 0.5595, 0.2411, 0.5594, 0.2141, 0.5586, 0.2141, 0.5629, 0.2443, 0.5629, 0.217, 0.5628, 0.2141, 0.5628, 0.2411, 0.5595, 0.2411, 0.5628, 0.2411, 0.5628, 0.2141, 0.5594, 0.2141, 0.5521, 0.2197, 0.5522, 0.2163, 0.5522, 0.2114, 0.5521, 0.2148, 0.5521, 0.2164, 0.5521, 0.2212, 0.5521, 0.2148, 0.5522, 0.2114, 0.5586, 0.2114, 0.5586, 0.2148, 0.5586, 0.2163, 0.5521, 0.2164, 0.4327, 0.2451, 0.432, 0.2177, 0.4269, 0.02051, 0.5515, 0.01964, 0.5522, 0.2114, 0.5522, 0.2163, 0.5523, 0.2417, 0.5523, 0.2459, 0.5528, 0.4015, 0.4368, 0.402, 0.4316, 0.2459, 0.4308, 0.2184, 0.4256, 0.02076, 0.4269, 0.02051, 0.432, 0.2177, 0.4327, 0.2451, 0.4368, 0.402, 0.4357, 0.4032, 0.5521, 0.2197, 0.5521, 0.2212, 0.5522, 0.2472, 0.5522, 0.2455, 0.5587, 0.2496, 0.5587, 0.2458, 0.5523, 0.2459, 0.5522, 0.2497, 0.5522, 0.2514, 0.5587, 0.2514, 0.5522, 0.2497, 0.5523, 0.2459, 0.5523, 0.2417, 0.5522, 0.2455, 0.5522, 0.2472, 0.5522, 0.2514, 0.5586, 0.2148, 0.5586, 0.2114, 0.5586, 0.2162, 0.5586, 0.2197, 0.5586, 0.2212, 0.5586, 0.2163, 0.5587, 0.2454, 0.5587, 0.2471, 0.5586, 0.2212, 0.5586, 0.2197, 0.5521, 0.2197, 0.5586, 0.2197, 0.5586, 0.2162, 0.5522, 0.2163, 0.5586, 0.2197, 0.5521, 0.2197, 0.5522, 0.2455, 0.5587, 0.2454, 0.5522, 0.2455, 0.5523, 0.2417, 0.5586, 0.2417, 0.5587, 0.2454, 0.5522, 0.2163, 0.5586, 0.2162, 0.5586, 0.2417, 0.5523, 0.2417, 0.5522, 0.2472, 0.5521, 0.2212, 0.5521, 0.2164, 0.5586, 0.2163, 0.5586, 0.2212, 0.5587, 0.2471, 0.5587, 0.2514, 0.5522, 0.2514, 0.5587, 0.2454, 0.5586, 0.2417, 0.5587, 0.2458, 0.5587, 0.2496, 0.5587, 0.2514, 0.5587, 0.2471])
me_cube_002.materials.append(mat_material_005)
me_cube_002.materials.append(mat_material_001)
me_cube_002.materials.append(mat_material_000)
me_cube_002.use_remesh_preserve_attributes = False
me_cube_002.use_mirror_x = True
me_cube_002.update()

# ---- objects
ob_banheiro = bpy.data.objects.new('Banheiro', me_cube_007)
ob_al_apao = bpy.data.objects.new('Alçapao', me_cube_002)

# ---- transforms, parenting, visibility, modifiers, constraints
ob_banheiro.location = (2.856, -0.8764, 1.58)
ob_banheiro.scale = (0.09516, 1.0, 0.1865)
ob_banheiro.lineart.crease_threshold = 0.0
ob_banheiro.use_mesh_mirror_x = True
ob_al_apao.location = (4.895, -2.133, 1.502)
ob_al_apao.scale = (0.2627, 0.2627, 0.2627)
ob_al_apao.lineart.crease_threshold = 0.0
ob_al_apao.use_mesh_mirror_x = True

# ---- collection membership
col_collection_1.objects.link(ob_banheiro)
col_collection_1.objects.link(ob_al_apao)

# ---- scene / render settings (as saved in the file)
scene.frame_start = 1; scene.frame_end = 250; scene.frame_set(1)
scene.render.engine = 'BLENDER_EEVEE_NEXT'
scene.render.resolution_percentage = 50
scene.render.dither_intensity = 0.0
scene.cycles.use_denoising = False
scene.cycles.samples = 10
scene.cycles.sampling_pattern = 'TABULATED_SOBOL'
scene.cycles.light_sampling_threshold = 0.0
scene.cycles.use_adaptive_sampling = False
scene.cycles.use_light_tree = False
scene.cycles.blur_glossy = 0.0
scene.cycles.pixel_filter_type = 'GAUSSIAN'
scene.cycles.sample_clamp_indirect = 0.0
scene.view_settings.view_transform = 'Standard'
bpy.context.view_layer.update()

# ---- added for rendering (the .blend has no active camera and no usable light): camera, sun
cam_auto = bpy.data.cameras.new('AutoCamera')
cam_auto.lens = 50.0
cam_auto.sensor_width = 36.0
cam_auto.clip_end = 1000.0
ob_auto_camera = bpy.data.objects.new('AutoCamera', cam_auto)
scene.collection.objects.link(ob_auto_camera)
ob_auto_camera.location = (7.96172, -6.90962, 4.52858)
ob_auto_camera.rotation_euler = (1.09748, -7.21219e-08, 0.694738)
scene.camera = ob_auto_camera
light_auto_sun = bpy.data.lights.new('AutoSun', 'SUN')
light_auto_sun.energy = 3.0
light_auto_sun.angle = 0.0523599
ob_auto_sun = bpy.data.objects.new('AutoSun', light_auto_sun)
scene.collection.objects.link(ob_auto_sun)
ob_auto_sun.rotation_euler = (0.872665, 0.174533, 0.523599)
bpy.context.view_layer.update()
